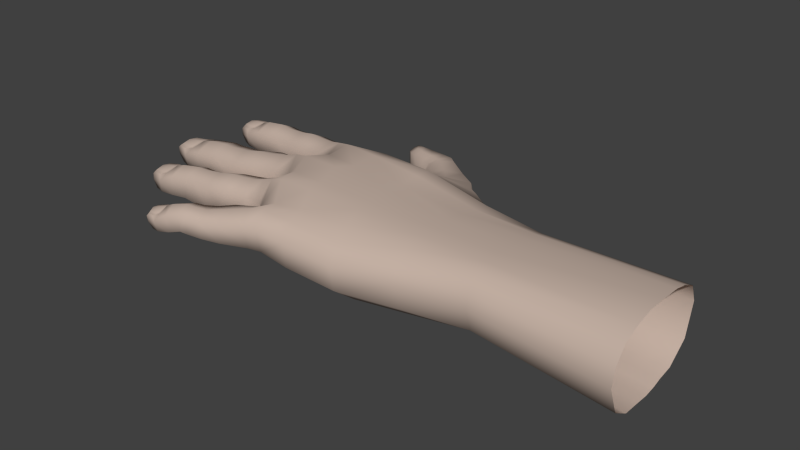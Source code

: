 # Source: hand.blend  (saved by Blender 2.71.0; exported with 4.5.12 LTS)
import bpy
from mathutils import Matrix  # noqa: F401  (used for matrix-valued properties, if any)

bpy.ops.wm.read_factory_settings(use_empty=True)
scene = bpy.context.scene
scene.name = 'Scene'

# ---- collections
col_collection_1 = bpy.data.collections.new('Collection 1'); scene.collection.children.link(col_collection_1)

# ---- materials (node trees are filled in below, after node groups)
mat_material_004 = bpy.data.materials.new('Material_004')
mat_material_004.alpha_threshold = 0.0
mat_material_004.use_transparent_shadow = False
mat_material_004.diffuse_color = (0.5698, 0.4506, 0.3822, 1.0)
mat_material_004.specular_color = (0.1551, 0.1451, 0.107)
mat_material_004.roughness = 0.5
mat_material_004.line_color = (0.0, 0.0, 0.0, 1.0)

# ---- material node trees

# ---- world
world_world = bpy.data.worlds.new('World'); scene.world = world_world
world_world.color = (0.05088, 0.05088, 0.05088)
world_world.use_sun_shadow = False
world_world.sun_shadow_jitter_overblur = 0.0
world_world.cycles.sampling_method = 'MANUAL'
world_world.cycles.sample_map_resolution = 256

# ---- meshes
me_hand = bpy.data.meshes.new('hand')
me_hand.from_pydata([(-0.219, 0.0331, 0.01799), (-0.1963, 0.0392, 0.01539), (-0.1979, 0.02186, 0.01637), (-0.1977, 0.03035, 0.001273), (-0.1969, 0.03076, 0.01976), (-0.2134, 0.04012, 0.014), (-0.2146, 0.02426, 0.01477), (-0.2055, 0.02306, 0.01515), (-0.193, 0.02113, 0.01642), (-0.1929, 0.02999, 0.0006187), (-0.2274, 0.04029, 0.01353), (-0.2357, 0.04063, 0.009602), (-0.2277, 0.03303, 0.01699), (-0.2315, 0.03299, 0.01584), (-0.2376, 0.02705, 0.0124), (-0.236, 0.03989, 0.01255), (-0.2441, 0.03436, 0.01061), (-0.2298, 0.002588, 0.0001997), (-0.222, 0.0106, 0.01309), (-0.2234, 0.002673, -0.0006543), (-0.1977, -0.006901, 0.01513), (-0.2479, 0.003412, -0.001552), (-0.2393, 0.003193, -0.00132), (-0.2479, -0.004239, 0.009525), (-0.247, 0.009336, 0.01054), (-0.2555, 0.003141, 0.007965), (-0.247, 0.008311, 0.01038), (-0.2542, 0.002676, 0.009977), (-0.2423, -0.02402, 0.003454), (-0.2129, -0.01531, 0.01181), (-0.2143, -0.0231, -0.001415), (-0.2116, -0.02202, 0.01528), (-0.2031, -0.02144, 0.01629), (-0.2356, -0.01713, 0.006501), (-0.2261, -0.03031, 0.01066), (-0.2357, -0.02411, -0.001774), (-0.2349, -0.03015, 0.009098), (-0.2356, -0.01766, 0.00937), (-0.2427, -0.02393, 0.006756), (-0.2355, -0.01843, 0.009269), (-0.2349, -0.0294, 0.009161), (-0.2302, -0.0238, 0.01143), (-0.2416, -0.02402, 0.008807), (-0.236, -0.02368, 0.01116), (-0.1914, -0.04694, 0.01263), (-0.185, -0.04549, 0.01269), (-0.1767, -0.04183, -0.0009093), (-0.2032, -0.04332, 0.009258), (-0.2097, -0.04517, 0.004636), (-0.2075, -0.05657, 0.003949), (-0.2082, -0.05041, -0.002636), (-0.2021, -0.04941, 0.01157), (-0.2052, -0.05042, 0.01027), (-0.2079, -0.05644, 0.006681), (-0.21, -0.04589, 0.007214), (-0.2146, -0.05219, 0.004684), (-0.2138, -0.05224, 0.006531), (-0.205, -0.05048, 0.009211), (-0.2077, -0.05566, 0.006846), (-0.2098, -0.04674, 0.007201), (-0.2096, -0.05137, 0.0088), (-0.1704, 0.0709, -0.0008763), (-0.1665, 0.07604, -0.006999), (-0.167, 0.07268, 0.00662), (-0.1454, 0.07418, 0.0007477), (-0.1497, 0.07512, 0.001087), (-0.1548, 0.06908, -0.008917), (-0.1238, 0.02014, -0.01564), (-0.1079, 0.04259, -0.004666), (-0.09592, 0.03281, -0.004602), (-0.09417, -0.03227, 0.003675), (-0.1233, 0.005487, -0.01388), (-0.09597, 0.007728, -0.01501), (-0.127, -0.01551, 0.01994), (-0.1298, 0.00444, 0.0213), (-0.1593, -0.03774, 0.01798), (-0.1571, -0.04422, 0.01134), (-0.1706, 0.004431, -0.002527), (-0.1655, -0.01678, -0.002308), (-0.1708, 0.03729, 0.01683), (-0.1709, 0.02709, 0.02264), (-0.1591, 0.07487, 0.001459), (-0.1485, 0.06323, -0.008802), (-0.1313, 0.03577, -0.01347), (-0.1413, 0.04337, 0.005384), (-0.1408, 0.0458, 0.004743), (-0.1188, 0.05491, -0.002289), (-0.1416, 0.05238, -0.00937), (-0.06352, -0.02524, 0.008933), (-0.06456, 0.01933, 0.01569), (-0.1433, -0.04289, 0.009946), (-0.1573, 0.005839, -0.006289), (-0.1813, 0.03753, 0.0154), (-0.1768, 0.02929, 0.001841), (-0.1766, 0.02768, 0.02169), (-0.1848, 0.01239, 0.0161), (-0.1851, 0.003124, -0.001638), (-0.1785, 0.002029, 0.024), (-0.1741, -0.008484, 0.01853), (-0.1809, -0.0275, 0.01348), (-0.1722, -0.01969, 0.02128), (-0.241, 0.03997, 0.008812), (-0.2425, 0.02809, 0.00838), (-0.2202, 0.02501, 0.01495), (-0.2407, 0.03405, 0.002977), (-0.2434, 0.03429, 0.007304), (-0.2213, 0.03207, 0.001944), (-0.2205, 0.03938, 0.004828), (-0.2148, 0.03154, 0.001317), (-0.2053, 0.0232, 0.004102), (-0.1917, 0.03025, 0.01958), (-0.2357, 0.04021, 0.004331), (-0.2284, 0.03988, 0.004482), (-0.237, 0.02706, 0.004038), (-0.2295, 0.02591, 0.004201), (-0.2373, 0.02638, 0.009316), (-0.2368, 0.03379, 0.001549), (-0.2294, 0.03309, 0.001331), (-0.2289, 0.02561, 0.01362), (-0.2332, 0.02726, 0.01377), (-0.2318, 0.03898, 0.01363), (-0.2316, 0.03313, 0.01468), (-0.2374, 0.02813, 0.01275), (-0.2429, 0.02859, 0.01135), (-0.2416, 0.03935, 0.01175), (-0.236, 0.03896, 0.01258), (-0.2432, 0.03414, 0.01269), (-0.2321, 0.03826, 0.01316), (-0.2377, 0.02921, 0.0138), (-0.2365, 0.03821, 0.01361), (-0.2419, 0.0342, 0.01396), (-0.2377, 0.0338, 0.01475), (-0.2549, 0.003296, 0.00453), (-0.2039, 0.003146, 0.0008087), (-0.2027, 0.002047, 0.01887), (-0.2274, 0.01032, 0.01346), (-0.2264, 0.002342, 0.01585), (-0.2034, 0.01144, 0.003985), (-0.2029, 0.01131, 0.01539), (-0.1981, 0.003141, 0.0002958), (-0.2125, 0.01138, 0.002505), (-0.2234, 0.01044, 0.002936), (-0.2117, 0.01121, 0.01365), (-0.2127, 0.003086, -0.001), (-0.2115, 0.001968, 0.01687), (-0.2211, 0.002096, 0.01585), (-0.1981, 0.01129, 0.002874), (-0.1982, -0.005342, 0.003411), (-0.1972, 0.002197, 0.01927), (-0.1843, -0.006738, 0.01678), (-0.2469, 0.009673, 0.002277), (-0.2387, 0.01025, 0.002924), (-0.2474, -0.00363, 0.0006267), (-0.2389, -0.004576, 0.001292), (-0.2468, 0.01008, 0.007688), (-0.2476, -0.004627, 0.006283), (-0.2373, 0.01038, 0.01201), (-0.2367, 0.002784, 0.01442), (-0.2417, 0.002831, 0.01318), (-0.2419, 0.002587, 0.012), (-0.2432, -0.003781, 0.01087), (-0.2425, 0.008947, 0.01166), (-0.2478, -0.003374, 0.009637), (-0.2541, -0.002752, 0.008522), (-0.2533, 0.008276, 0.0095), (-0.2428, 0.008043, 0.011), (-0.2436, 0.002331, 0.01252), (-0.2478, -0.002273, 0.01076), (-0.2471, 0.007143, 0.01132), (-0.2522, 0.002569, 0.01131), (-0.2479, 0.002423, 0.01209), (-0.1964, -0.01259, 0.01418), (-0.2179, -0.01574, 0.01225), (-0.2195, -0.02318, -0.0008243), (-0.2196, -0.0165, 0.002388), (-0.2173, -0.02933, 0.01217), (-0.2123, -0.0294, 0.01212), (-0.1959, -0.02932, 0.01396), (-0.1972, -0.02105, 0.0002067), (-0.1907, -0.02061, 0.01762), (-0.2048, -0.01459, 0.001107), (-0.2144, -0.01609, 0.001443), (-0.2135, -0.02988, 0.001482), (-0.2038, -0.0139, 0.01244), (-0.2049, -0.02226, -0.001469), (-0.1917, -0.01234, 0.002577), (-0.1913, -0.02785, 0.002277), (-0.1906, -0.02893, 0.01317), (-0.1817, -0.01846, -0.001657), (-0.1833, -0.0201, 0.0183), (-0.2355, -0.01787, 0.001259), (-0.2281, -0.01703, 0.001811), (-0.2347, -0.03018, 0.0006137), (-0.227, -0.0303, 0.001204), (-0.2347, -0.03069, 0.006014), (-0.2269, -0.01651, 0.01094), (-0.2258, -0.02327, 0.01398), (-0.23, -0.02372, 0.01268), (-0.2306, -0.02953, 0.01064), (-0.2314, -0.0181, 0.01071), (-0.2406, -0.02937, 0.007783), (-0.2411, -0.01893, 0.008189), (-0.2318, -0.02361, 0.01183), (-0.2317, -0.0187, 0.01009), (-0.2353, -0.02845, 0.01014), (-0.2358, -0.01894, 0.01022), (-0.2402, -0.02383, 0.01016), (-0.214, -0.0519, 0.001736), (-0.1955, -0.0478, -0.0002363), (-0.1764, -0.04285, 0.01458), (-0.197, -0.04224, 0.00247), (-0.1963, -0.04159, 0.01098), (-0.1938, -0.05384, 0.01097), (-0.1912, -0.04666, -0.0007052), (-0.1857, -0.03822, 0.002069), (-0.1927, -0.04089, 0.002026), (-0.1904, -0.05284, 0.0022), (-0.1858, -0.03833, 0.01155), (-0.1924, -0.04068, 0.01087), (-0.1903, -0.05326, 0.01062), (-0.1844, -0.0446, -0.001047), (-0.1836, -0.05196, 0.01011), (-0.1683, -0.03056, 0.01378), (-0.1655, -0.03711, -0.0008403), (-0.1658, -0.0396, 0.01713), (-0.2091, -0.04551, -3.824e-05), (-0.2035, -0.04379, 0.001106), (-0.2069, -0.05543, -0.0007443), (-0.2006, -0.05486, 0.0006178), (-0.2046, -0.05547, 0.008214), (-0.2068, -0.04557, 0.00854), (-0.2123, -0.05631, 0.005428), (-0.2141, -0.04789, 0.006034), (-0.2082, -0.05511, 0.007771), (-0.21, -0.04736, 0.008069), (-0.2129, -0.05205, 0.007758), (-0.1224, -0.03295, 0.01304), (-0.09535, -0.02961, 0.0103), (-0.09406, -0.01487, -0.01588), (-0.1283, 0.04442, 0.01261), (-0.1127, 0.0483, -0.003542), (-0.1565, 0.07572, 0.001272), (-0.167, 0.06739, -0.0009542), (-0.1718, 0.07756, 0.0001717), (-0.09617, -0.02216, 0.01532), (-0.09672, 0.03537, 0.008139), (-0.1498, 0.06656, 0.008049), (-0.1503, 0.06546, -0.008982), (-0.1542, 0.0605, 0.0008188), (-0.1632, 0.07825, -0.005838), (-0.1705, 0.07991, 0.001226), (-0.165, 0.07501, 0.007231), (-0.169, 0.07032, 0.004747), (-0.1722, 0.07403, -0.0006093), (-0.1694, 0.07303, -0.00557), (-0.1707, 0.07816, -0.005363), (-0.171, 0.07513, 0.005398), (-0.1284, -0.006366, 0.01935), (-0.09659, -0.004736, 0.01756), (-0.1494, 0.07451, -0.005936), (-0.1509, 0.07296, 0.007717), (-0.1573, 0.0648, 0.005848), (-0.1594, 0.06465, -0.006845), (-0.1537, 0.0616, -0.005969), (-0.1548, 0.06811, 0.007847), (-0.1273, 0.04129, 0.01417), (-0.1455, 0.04088, 0.003805), (-0.1454, 0.03401, -0.007002), (-0.1292, 0.03014, -0.01536), (-0.09578, 0.001223, -0.01466), (-0.1205, -0.0396, 0.005827), (-0.09362, -0.02328, -0.01292), (-0.1485, -0.03374, -0.00685), (-0.06424, -0.01583, -0.01256), (-0.1171, -0.02963, -0.01212), (-0.1629, -0.0461, 0.01223), (-0.09492, -0.005308, -0.01559), (-0.09649, -0.01342, 0.01764), (-0.09633, 0.00436, 0.01797), (-0.1289, 0.03328, 0.01958), (-0.09538, 0.03032, 0.01416), (-0.1675, -0.02844, 0.001722), (-0.09562, 0.02204, 0.01564), (0.0005618, 0.0199, 0.01621), (0.0005618, 0.02677, 0.01303), (0.0005618, 0.003799, 0.01796), (0.0005618, -0.01438, 0.01576), (0.0005618, -0.001445, -0.02099), (0.0005619, -0.01626, -0.02042), (0.0005618, -0.02944, -0.002913), (-0.1705, 0.01456, 0.02194), (-0.1702, 0.03112, 0.0001757), (-0.1618, -0.02643, -0.0006883), (-0.1611, -0.02916, 0.01705), (-0.1574, -0.04184, 0.0007037), (-0.1711, 0.03788, 0.007522), (-0.1692, 0.01718, -0.002551), (-0.1694, -0.00865, 0.02208), (-0.1673, -0.00601, -0.0001982), (-0.1597, -0.03542, -0.001977), (-0.167, -0.01919, 0.02288), (-0.1734, 0.002269, 0.02471), (-0.1648, 0.07506, 0.006444), (-0.1693, 0.07756, 0.005583), (-0.1595, 0.07621, -0.004136), (-0.1631, 0.07787, -0.004487), (-0.1636, 0.07805, 0.001966), (-0.1646, 0.07591, 0.006242), (-0.1631, 0.07842, -0.003447), (-0.1614, 0.07373, 0.006191), (-0.152, 0.06024, -0.005408), (-0.147, 0.06486, 0.008237), (-0.1418, 0.07148, 0.0003917), (-0.117, 0.04814, 0.009434), (-0.121, 0.05407, 0.008488), (-0.1355, 0.04376, 0.01157), (-0.1307, 0.04812, 0.01081), (-0.1334, 0.04236, -0.0113), (-0.145, 0.05154, 0.003049), (-0.1311, 0.06122, 0.007666), (-0.1336, 0.05931, -0.007888), (-0.1379, 0.05615, 0.009166), (-0.1308, 0.06308, -0.0008333), (-0.06426, 0.02758, 0.006278), (-0.06423, -0.01325, 0.01683), (-0.0638, -0.02076, 0.01461), (-0.06458, 0.02488, -0.006545), (-0.06465, -0.001768, -0.01341), (-0.06469, 0.008265, -0.01286), (-0.06431, 0.0248, 0.01366), (-0.1562, 0.03635, 0.0005667), (-0.1546, 0.03918, 0.011), (-0.1542, 0.02293, -0.006129), (-0.1553, 0.03571, 0.01927), (-0.1516, -0.01775, 0.02211), (-0.1453, -0.0359, 0.01625), (-0.1531, -0.01521, -0.007145), (-0.1544, -0.007835, 0.02112), (-0.1287, 0.02456, 0.02036), (-0.1231, -0.001111, -0.01304), (-0.1246, -0.02418, 0.01691), (-0.1286, 0.03814, 0.01538), (-0.1297, 0.0153, 0.01878), (-0.119, -0.01995, -0.01554), (-0.1778, 0.003157, -0.0003663), (-0.1827, -0.01103, 0.002563), (-0.1737, -0.007658, 0.004086), (-0.1805, -0.02591, 0.0004587), (-0.1855, 0.01156, 0.001361), (-0.1773, 0.01526, 0.002497), (-0.1756, 0.03782, 0.006735), (-0.1863, 0.002055, 0.02159), (-0.1756, 0.01495, 0.01721), (-0.183, 0.02875, 0.02032), (-0.1833, 0.01912, 0.01692), (-0.1783, -0.00993, 0.01706), (-0.1752, -0.01728, -0.0009913), (-0.2407, 0.02836, 0.00459), (-0.2395, 0.03959, 0.004871), (-0.1969, 0.03841, 0.003819), (-0.1983, 0.02236, 0.00495), (-0.2214, 0.02497, 0.004764), (-0.2188, 0.04029, 0.01447), (-0.2143, 0.03923, 0.003988), (-0.2152, 0.02433, 0.004265), (-0.2135, 0.03233, 0.01761), (-0.192, 0.03805, 0.004077), (-0.1936, 0.02193, 0.004643), (-0.1915, 0.03889, 0.01519), (-0.2041, 0.03897, 0.003298), (-0.204, 0.03986, 0.0143), (-0.2044, 0.03078, 0.0007158), (-0.205, 0.03153, 0.01828), (-0.2334, 0.02815, 0.01334), (-0.2423, 0.02957, 0.01255), (-0.2412, 0.03842, 0.01242), (-0.2346, 0.02916, 0.01412), (-0.2333, 0.03333, 0.01521), (-0.2335, 0.03761, 0.01396), (-0.2416, 0.03027, 0.01354), (-0.2406, 0.0379, 0.01336), (-0.2519, -0.0024, 0.00119), (-0.2513, 0.008666, 0.002634), (-0.2529, 0.008866, 0.006624), (-0.2536, -0.002957, 0.005291), (-0.2294, 0.01003, 0.003937), (-0.2042, -0.005702, 0.003586), (-0.2293, -0.005216, 0.002323), (-0.2035, -0.007384, 0.01473), (-0.2275, -0.005929, 0.01236), (-0.2521, 0.003346, -3.324e-05), (-0.2232, -0.005542, 0.001653), (-0.222, -0.006526, 0.01219), (-0.1976, 0.01162, 0.01632), (-0.2126, -0.005824, 0.001644), (-0.212, -0.007313, 0.0128), (-0.184, -0.005544, 0.003956), (-0.2378, -0.005299, 0.0108), (-0.2435, -0.003045, 0.01026), (-0.2534, -0.002103, 0.009495), (-0.2527, 0.007257, 0.01006), (-0.2447, -0.002106, 0.01109), (-0.2441, 0.006879, 0.01167), (-0.2521, -0.001396, 0.01055), (-0.2515, 0.006553, 0.01099), (-0.2388, -0.02942, 0.0009577), (-0.2394, -0.01901, 0.001523), (-0.2408, -0.01856, 0.005342), (-0.2403, -0.02976, 0.004786), (-0.1971, -0.01323, 0.002815), (-0.1968, -0.02885, 0.003371), (-0.2188, -0.02975, 0.001988), (-0.2398, -0.02406, -0.0007173), (-0.1956, -0.02091, 0.01752), (-0.2168, -0.02246, 0.01531), (-0.1916, -0.01197, 0.01457), (-0.1916, -0.02008, -0.0003342), (-0.2042, -0.02977, 0.001713), (-0.2034, -0.02959, 0.01277), (-0.1839, -0.01094, 0.01537), (-0.2279, -0.02382, -0.001548), (-0.231, -0.02895, 0.009974), (-0.2401, -0.02867, 0.008722), (-0.2405, -0.01972, 0.0088), (-0.2324, -0.02811, 0.01063), (-0.2329, -0.01921, 0.01073), (-0.2393, -0.02799, 0.009726), (-0.2397, -0.01999, 0.009769), (-0.2101, -0.05532, -0.0005253), (-0.2121, -0.04714, 5.474e-05), (-0.2136, -0.04726, 0.003445), (-0.2118, -0.05623, 0.002775), (-0.1941, -0.05368, 0.002687), (-0.178, -0.03558, 0.01354), (-0.1747, -0.04975, 0.01093), (-0.2115, -0.0512, -0.001926), (-0.1952, -0.04752, 0.013), (-0.1779, -0.03534, 0.003535), (-0.1751, -0.04864, 0.001289), (-0.1833, -0.05118, 0.001632), (-0.1631, -0.04377, 0.00117), (-0.2006, -0.05549, 0.008882), (-0.2021, -0.0491, -0.001753), (-0.2135, -0.04859, 0.006633), (-0.2117, -0.05559, 0.006347), (-0.2068, -0.04636, 0.008064), (-0.2047, -0.05485, 0.007729), (-0.206, -0.05446, 0.008326), (-0.2063, -0.0507, 0.009551), (-0.2077, -0.04712, 0.008623), (-0.2113, -0.05512, 0.007305), (-0.213, -0.04882, 0.007538), (-0.09579, 0.01368, 0.01662), (-0.1623, 0.07345, -0.008018), (-0.1629, 0.07059, 0.007231), (-0.1211, -0.03723, -0.006356), (-0.09383, -0.0291, -0.007976), (-0.09702, 0.02271, -0.01495), (-0.1445, 0.03687, -0.005093), (-0.1174, 0.04128, -0.01355), (-0.1568, 0.07674, -0.00529), (-0.1591, 0.07386, 0.007609), (-0.1651, 0.06803, 0.00512), (-0.1664, 0.06978, -0.006413), (-0.06383, -0.02302, -0.008503), (-0.146, 0.07212, 0.007785), (-0.1526, 0.06298, 0.00645), (-0.1456, 0.07269, -0.006592), (-0.1699, 0.07735, 0.00611), (-0.1688, 0.08031, -0.004604), (-0.1719, 0.07268, 0.004084), (-0.1718, 0.07535, -0.004714), (-0.1453, 0.05015, -0.005112), (-0.1596, 0.06259, -0.0005653), (-0.1112, 0.04443, 0.009726), (-0.138, 0.04144, 0.01186), (-0.1128, 0.03406, -0.01609), (-0.1211, -0.008721, -0.01494), (-0.1721, -0.01708, 0.0002047), (-0.157, 0.003514, 0.02372), (-0.06465, 0.003776, 0.01739), (-0.1754, 0.0373, 0.01636), (0.0005618, 0.01349, 0.01757), (0.0005618, 0.02994, 0.00499), (0.0005618, -0.005837, 0.01803), (0.0005618, -0.02235, 0.01236), (0.0005618, 0.004124, -0.02022), (0.0005618, -0.008143, -0.02068), (0.0005618, 0.00829, -0.01895), (0.0005618, 0.01596, -0.0177), (0.0005618, -0.02454, -0.01557), (0.0005618, -0.02781, 0.005188), (0.0005617, 0.02603, -0.009896), (-0.1517, -0.02506, -0.006326), (-0.1449, -0.0401, -0.003001), (-0.1682, 0.08002, -0.00322), (-0.1691, 0.08031, 0.001757), (-0.1598, 0.07575, 0.001728), (-0.1676, 0.08019, 0.002089), (-0.1683, 0.07797, 0.005637), (-0.1618, 0.07468, 0.005863), (-0.1603, 0.07687, -0.003184), (-0.1672, 0.08022, -0.002494), (-0.1525, 0.05957, 0.001634), (-0.1426, 0.06953, 0.007676), (-0.1507, 0.06161, 0.006843), (-0.1427, 0.06984, -0.00716), (-0.1365, 0.04675, 0.01035), (-0.1431, 0.04093, -0.005215), (-0.1233, 0.04854, -0.01031), (-0.1422, 0.05356, 0.008302), (-0.06462, 0.01252, 0.01637), (-0.06469, 0.00368, -0.01305), (-0.06457, -0.008269, -0.01319), (-0.06354, -0.02651, 0.002251), (-0.0646, -0.004942, 0.01711), (-0.06465, 0.01625, -0.0131), (-0.1562, 0.01516, 0.02047), (-0.1475, -0.02745, 0.01773), (-0.1559, -0.003482, -0.005503), (-0.1547, 0.02606, 0.02223), (-0.1768, -0.009804, 0.005211), (-0.1722, -0.02499, 0.001475), (-0.1838, 0.02031, 0.004509), (-0.1826, 0.02939, 0.0005777), (-0.1813, 0.03753, 0.005572), (-0.1731, -0.02691, 0.01362), (-0.1774, -0.01983, 0.01987)], [], [(105, 104, 357), (105, 101, 358), (362, 5, 363), (103, 361, 364), (108, 364, 361), (106, 107, 363), (0, 365, 5), (103, 6, 365), (1, 368, 366), (2, 360, 367), (3, 9, 367), (359, 366, 9), (4, 110, 368), (2, 8, 110), (370, 1, 359), (5, 370, 369), (6, 364, 109), (7, 109, 360), (108, 371, 109), (3, 360, 109), (108, 363, 369), (369, 359, 3), (365, 372, 370), (372, 4, 1), (365, 6, 7), (372, 7, 2), (368, 92, 525), (8, 367, 523), (9, 524, 523), (366, 525, 524), (110, 353, 92), (8, 354, 353), (10, 362, 107), (11, 10, 112), (11, 111, 358), (115, 102, 357), (115, 113, 114), (118, 114, 361), (117, 114, 113), (116, 113, 357), (106, 361, 114), (116, 104, 358), (111, 112, 117), (112, 107, 106), (12, 0, 362), (103, 0, 12), (13, 119, 118), (13, 121, 373), (12, 10, 120), (13, 120, 127), (123, 102, 115), (115, 118, 119), (119, 373, 122), (14, 122, 374), (120, 10, 11), (15, 11, 101), (15, 124, 375), (15, 125, 127), (16, 105, 102), (16, 123, 374), (16, 124, 101), (16, 126, 375), (121, 377, 376), (121, 127, 378), (122, 373, 376), (122, 128, 379), (125, 375, 380), (125, 129, 378), (126, 374, 379), (130, 380, 375), (131, 130, 379), (131, 128, 376), (131, 377, 378), (131, 129, 380), (132, 390, 381), (132, 383, 382), (135, 18, 141), (389, 387, 391), (19, 391, 387), (17, 385, 141), (136, 145, 18), (136, 389, 392), (138, 393, 146), (388, 386, 147), (133, 139, 147), (133, 137, 146), (134, 148, 393), (134, 388, 20), (142, 138, 137), (18, 142, 140), (392, 391, 394), (395, 394, 386), (143, 394, 391), (133, 386, 394), (141, 140, 143), (140, 137, 133), (145, 144, 142), (144, 134, 138), (145, 392, 395), (144, 395, 388), (95, 348, 146), (20, 147, 396), (96, 396, 147), (139, 146, 348), (351, 95, 393), (20, 149, 351), (156, 135, 385), (154, 156, 151), (154, 150, 382), (155, 384, 381), (155, 152, 153), (397, 153, 387), (22, 153, 152), (21, 152, 381), (17, 387, 153), (21, 390, 382), (150, 151, 22), (151, 385, 17), (157, 136, 135), (157, 397, 389), (158, 160, 397), (159, 398, 160), (158, 157, 156), (158, 161, 165), (163, 384, 155), (155, 397, 160), (23, 160, 398), (23, 162, 399), (161, 156, 154), (154, 383, 164), (24, 164, 400), (24, 26, 165), (25, 132, 384), (163, 399, 27), (25, 164, 383), (25, 27, 400), (159, 166, 401), (159, 165, 402), (162, 398, 401), (162, 167, 403), (26, 400, 404), (26, 168, 402), (27, 399, 403), (27, 169, 404), (170, 169, 403), (170, 167, 401), (170, 166, 402), (170, 168, 404), (28, 412, 405), (28, 407, 406), (172, 29, 181), (175, 411, 182), (30, 182, 411), (173, 174, 181), (414, 31, 29), (414, 175, 176), (171, 415, 185), (410, 186, 187), (178, 416, 186), (409, 185, 416), (413, 179, 415), (413, 177, 187), (183, 171, 409), (29, 183, 180), (176, 182, 417), (418, 417, 410), (184, 417, 182), (178, 410, 417), (181, 180, 184), (180, 409, 178), (31, 32, 183), (32, 413, 171), (31, 176, 418), (32, 418, 177), (415, 419, 345), (186, 347, 99), (416, 188, 347), (185, 345, 188), (179, 189, 419), (187, 99, 189), (195, 172, 174), (33, 195, 191), (33, 190, 406), (194, 408, 405), (194, 192, 193), (34, 193, 411), (420, 193, 192), (35, 192, 405), (173, 411, 193), (35, 412, 406), (190, 191, 420), (191, 174, 173), (196, 414, 172), (196, 34, 175), (197, 198, 34), (41, 421, 198), (197, 196, 195), (199, 203, 41), (200, 408, 194), (194, 34, 198), (36, 198, 421), (36, 40, 422), (199, 195, 33), (33, 407, 201), (37, 201, 423), (37, 39, 203), (38, 28, 408), (200, 422, 42), (38, 201, 407), (42, 423, 201), (41, 202, 424), (203, 425, 202), (40, 421, 424), (40, 204, 426), (39, 423, 427), (39, 205, 425), (42, 422, 426), (206, 427, 423), (43, 206, 426), (43, 204, 424), (43, 202, 425), (43, 205, 427), (207, 435, 428), (207, 430, 429), (211, 218, 215), (432, 216, 219), (208, 213, 216), (208, 210, 215), (44, 218, 211), (212, 219, 44), (217, 433, 437), (218, 217, 214), (216, 439, 221), (221, 439, 438), (213, 220, 439), (220, 46, 438), (215, 214, 220), (214, 437, 46), (45, 217, 218), (209, 433, 217), (44, 219, 221), (45, 221, 434), (222, 281, 437), (434, 438, 440), (46, 223, 440), (437, 281, 223), (224, 222, 433), (209, 434, 275), (47, 211, 210), (48, 47, 226), (48, 225, 429), (49, 431, 428), (49, 227, 228), (441, 228, 432), (442, 228, 227), (50, 227, 428), (208, 432, 228), (50, 435, 429), (225, 226, 442), (226, 210, 208), (51, 436, 211), (51, 441, 212), (52, 229, 441), (57, 446, 229), (51, 47, 230), (52, 230, 445), (231, 431, 49), (49, 441, 229), (229, 446, 58), (53, 58, 444), (230, 47, 48), (48, 430, 232), (54, 232, 443), (54, 59, 445), (55, 207, 431), (231, 444, 56), (55, 232, 430), (55, 56, 443), (57, 448, 447), (57, 445, 449), (58, 446, 447), (58, 233, 450), (59, 443, 451), (59, 234, 449), (56, 444, 450), (56, 235, 451), (60, 235, 450), (60, 233, 447), (60, 448, 449), (60, 234, 451), (236, 237, 244), (340, 518, 335), (237, 88, 325), (69, 245, 323), (326, 516, 457), (242, 462, 252), (61, 252, 470), (253, 471, 254), (61, 254, 463), (62, 453, 463), (254, 471, 255), (62, 255, 469), (249, 460, 453), (454, 461, 251), (63, 251, 468), (256, 470, 252), (63, 252, 462), (243, 250, 469), (243, 255, 471), (253, 470, 256), (243, 256, 468), (241, 461, 260), (65, 260, 465), (65, 259, 460), (64, 467, 259), (242, 463, 262), (473, 262, 263), (473, 261, 462), (248, 466, 261), (66, 453, 460), (247, 66, 259), (262, 463, 453), (263, 262, 66), (454, 462, 261), (264, 261, 466), (264, 260, 461), (246, 465, 260), (265, 239, 315), (341, 265, 475), (265, 474, 313), (341, 245, 474), (268, 83, 459), (67, 268, 476), (267, 458, 83), (67, 332, 267), (266, 84, 458), (330, 266, 267), (475, 315, 84), (331, 475, 266), (240, 313, 474), (68, 474, 245), (68, 476, 459), (69, 457, 476), (270, 90, 494), (270, 70, 237), (455, 456, 70), (70, 514, 88), (456, 464, 514), (343, 238, 271), (274, 271, 456), (272, 493, 343), (455, 494, 272), (238, 513, 273), (271, 273, 464), (71, 339, 519), (71, 91, 332), (71, 72, 269), (67, 457, 72), (72, 328, 512), (72, 457, 516), (336, 519, 339), (343, 493, 336), (477, 276, 238), (477, 339, 269), (276, 327, 513), (269, 512, 327), (257, 337, 334), (73, 334, 518), (73, 277, 258), (340, 244, 277), (277, 324, 515), (244, 325, 324), (74, 342, 517), (74, 479, 337), (278, 452, 342), (257, 258, 278), (480, 511, 452), (258, 515, 480), (280, 245, 341), (341, 331, 333), (280, 329, 323), (342, 452, 282), (338, 282, 280), (520, 517, 342), (279, 333, 520), (452, 511, 89), (282, 89, 329), (75, 335, 518), (293, 222, 224), (291, 93, 350), (295, 331, 330), (291, 330, 332), (296, 349, 93), (75, 224, 275), (76, 90, 335), (76, 275, 440), (294, 494, 90), (299, 223, 281), (299, 292, 493), (272, 494, 294), (294, 440, 223), (91, 519, 298), (298, 346, 344), (77, 344, 349), (296, 332, 91), (336, 493, 292), (478, 346, 298), (78, 298, 519), (300, 334, 337), (297, 98, 100), (300, 100, 222), (293, 518, 334), (479, 517, 290), (301, 290, 352), (301, 97, 98), (297, 337, 479), (79, 333, 331), (295, 350, 481), (80, 94, 352), (80, 290, 517), (80, 520, 333), (79, 481, 94), (303, 468, 251), (251, 461, 309), (495, 469, 250), (250, 468, 303), (304, 460, 249), (249, 469, 495), (81, 309, 461), (241, 460, 304), (306, 498, 499), (306, 307, 500), (306, 497, 501), (306, 308, 502), (302, 309, 500), (302, 307, 499), (496, 498, 502), (496, 303, 499), (305, 495, 502), (305, 308, 501), (497, 500, 309), (81, 304, 501), (311, 504, 465), (246, 466, 505), (82, 310, 263), (247, 467, 506), (503, 505, 466), (248, 263, 310), (312, 506, 467), (312, 64, 465), (239, 313, 314), (316, 314, 319), (316, 507, 315), (321, 510, 507), (458, 508, 317), (508, 472, 87), (83, 317, 509), (317, 87, 320), (84, 315, 507), (85, 507, 510), (84, 85, 508), (85, 318, 472), (240, 459, 509), (86, 509, 320), (86, 314, 313), (322, 319, 314), (321, 319, 504), (311, 505, 510), (87, 472, 310), (82, 506, 320), (318, 510, 505), (503, 310, 472), (322, 320, 506), (322, 312, 504), (283, 284, 329), (89, 511, 482), (284, 483, 323), (515, 484, 285), (285, 482, 511), (324, 286, 484), (325, 485, 286), (327, 512, 486), (327, 287, 487), (488, 486, 512), (328, 516, 489), (273, 288, 490), (273, 513, 487), (464, 490, 289), (514, 289, 491), (492, 489, 516), (326, 323, 483), (88, 491, 485), (350, 525, 92), (352, 354, 523), (93, 349, 523), (93, 524, 525), (481, 92, 353), (349, 348, 95), (149, 396, 346), (344, 346, 396), (344, 96, 348), (97, 352, 95), (97, 351, 149), (98, 346, 521), (419, 355, 521), (99, 347, 522), (526, 522, 281), (356, 522, 347), (345, 521, 356), (478, 356, 521), (189, 527, 355), (98, 355, 527), (99, 526, 527), (100, 527, 526), (94, 353, 354), (236, 335, 90), (78, 292, 281), (522, 356, 478), (102, 105, 357), (104, 105, 358), (107, 362, 363), (6, 103, 364), (106, 108, 361), (108, 106, 363), (362, 0, 5), (0, 103, 365), (359, 1, 366), (8, 2, 367), (360, 3, 367), (3, 359, 9), (1, 4, 368), (4, 2, 110), (369, 370, 359), (363, 5, 369), (7, 6, 109), (2, 7, 360), (364, 108, 109), (371, 3, 109), (371, 108, 369), (371, 369, 3), (5, 365, 370), (370, 372, 1), (372, 365, 7), (4, 372, 2), (366, 368, 525), (354, 8, 523), (367, 9, 523), (9, 366, 524), (368, 110, 92), (110, 8, 353), (112, 10, 107), (111, 11, 112), (101, 11, 358), (113, 115, 357), (118, 115, 114), (103, 118, 361), (116, 117, 113), (104, 116, 357), (117, 106, 114), (111, 116, 358), (116, 111, 117), (117, 112, 106), (10, 12, 362), (118, 103, 12), (12, 13, 118), (119, 13, 373), (13, 12, 120), (121, 13, 127), (14, 123, 115), (14, 115, 119), (14, 119, 122), (123, 14, 374), (15, 120, 11), (124, 15, 101), (125, 15, 375), (120, 15, 127), (123, 16, 102), (126, 16, 374), (105, 16, 101), (124, 16, 375), (373, 121, 376), (377, 121, 378), (128, 122, 376), (374, 122, 379), (129, 125, 380), (127, 125, 378), (130, 126, 379), (126, 130, 375), (128, 131, 379), (377, 131, 376), (129, 131, 378), (130, 131, 380), (384, 132, 381), (390, 132, 382), (385, 135, 141), (392, 389, 391), (17, 19, 387), (19, 17, 141), (135, 136, 18), (145, 136, 392), (137, 138, 146), (20, 388, 147), (386, 133, 147), (139, 133, 146), (138, 134, 393), (148, 134, 20), (140, 142, 137), (141, 18, 140), (395, 392, 394), (388, 395, 386), (19, 143, 391), (143, 133, 394), (19, 141, 143), (143, 140, 133), (18, 145, 142), (142, 144, 138), (144, 145, 395), (134, 144, 388), (393, 95, 146), (149, 20, 396), (139, 96, 147), (96, 139, 348), (148, 351, 393), (148, 20, 351), (151, 156, 385), (150, 154, 151), (383, 154, 382), (152, 155, 381), (397, 155, 153), (389, 397, 387), (21, 22, 152), (390, 21, 381), (22, 17, 153), (150, 21, 382), (21, 150, 22), (22, 151, 17), (156, 157, 135), (136, 157, 389), (157, 158, 397), (158, 159, 160), (161, 158, 156), (159, 158, 165), (23, 163, 155), (23, 155, 160), (162, 23, 398), (163, 23, 399), (24, 161, 154), (24, 154, 164), (26, 24, 400), (161, 24, 165), (163, 25, 384), (25, 163, 27), (132, 25, 383), (164, 25, 400), (398, 159, 401), (166, 159, 402), (167, 162, 401), (399, 162, 403), (168, 26, 404), (165, 26, 402), (169, 27, 403), (400, 27, 404), (167, 170, 403), (166, 170, 401), (168, 170, 402), (169, 170, 404), (408, 28, 405), (412, 28, 406), (174, 172, 181), (176, 175, 182), (173, 30, 411), (30, 173, 181), (172, 414, 29), (31, 414, 176), (409, 171, 185), (177, 410, 187), (410, 178, 186), (178, 409, 416), (171, 413, 415), (179, 413, 187), (180, 183, 409), (181, 29, 180), (418, 176, 417), (177, 418, 410), (30, 184, 182), (184, 178, 417), (30, 181, 184), (184, 180, 178), (29, 31, 183), (183, 32, 171), (32, 31, 418), (413, 32, 177), (185, 415, 345), (187, 186, 99), (186, 416, 347), (416, 185, 188), (415, 179, 419), (179, 187, 189), (191, 195, 174), (190, 33, 191), (407, 33, 406), (192, 194, 405), (34, 194, 193), (175, 34, 411), (35, 420, 192), (412, 35, 405), (420, 173, 193), (190, 35, 406), (35, 190, 420), (420, 191, 173), (195, 196, 172), (414, 196, 175), (196, 197, 34), (197, 41, 198), (199, 197, 195), (197, 199, 41), (36, 200, 194), (36, 194, 198), (40, 36, 421), (200, 36, 422), (37, 199, 33), (37, 33, 201), (39, 37, 423), (199, 37, 203), (200, 38, 408), (38, 200, 42), (28, 38, 407), (38, 42, 201), (421, 41, 424), (41, 203, 202), (204, 40, 424), (422, 40, 426), (205, 39, 427), (203, 39, 425), (206, 42, 426), (42, 206, 423), (204, 43, 426), (202, 43, 424), (205, 43, 425), (206, 43, 427), (431, 207, 428), (435, 207, 429), (210, 211, 215), (212, 432, 219), (432, 208, 216), (213, 208, 215), (436, 44, 211), (436, 212, 44), (214, 217, 437), (215, 218, 214), (219, 216, 221), (434, 221, 438), (216, 213, 439), (439, 220, 438), (213, 215, 220), (220, 214, 46), (44, 45, 218), (45, 209, 217), (45, 44, 221), (209, 45, 434), (433, 222, 437), (275, 434, 440), (438, 46, 440), (46, 437, 223), (209, 224, 433), (224, 209, 275), (226, 47, 210), (225, 48, 226), (430, 48, 429), (227, 49, 428), (441, 49, 228), (212, 441, 432), (50, 442, 227), (435, 50, 428), (442, 208, 228), (225, 50, 429), (50, 225, 442), (442, 226, 208), (47, 51, 211), (436, 51, 212), (51, 52, 441), (52, 57, 229), (52, 51, 230), (57, 52, 445), (53, 231, 49), (53, 49, 229), (53, 229, 58), (231, 53, 444), (54, 230, 48), (54, 48, 232), (59, 54, 443), (230, 54, 445), (231, 55, 431), (55, 231, 56), (207, 55, 430), (232, 55, 443), (446, 57, 447), (448, 57, 449), (233, 58, 447), (444, 58, 450), (234, 59, 451), (445, 59, 449), (235, 56, 450), (443, 56, 451), (233, 60, 450), (448, 60, 447), (234, 60, 449), (235, 60, 451), (340, 236, 244), (236, 340, 335), (244, 237, 325), (326, 69, 323), (69, 326, 457), (61, 242, 252), (253, 61, 470), (61, 253, 254), (242, 61, 463), (254, 62, 463), (62, 254, 255), (249, 62, 469), (62, 249, 453), (63, 454, 251), (256, 63, 468), (63, 256, 252), (454, 63, 462), (255, 243, 469), (253, 243, 471), (243, 253, 256), (250, 243, 468), (65, 241, 260), (64, 65, 465), (241, 65, 460), (65, 64, 259), (473, 242, 262), (248, 473, 263), (242, 473, 462), (473, 248, 261), (259, 66, 460), (467, 247, 259), (66, 262, 453), (247, 263, 66), (264, 454, 261), (246, 264, 466), (454, 264, 461), (264, 246, 260), (475, 265, 315), (331, 341, 475), (239, 265, 313), (265, 341, 474), (476, 268, 459), (457, 67, 476), (268, 267, 83), (268, 67, 267), (267, 266, 458), (332, 330, 267), (266, 475, 84), (330, 331, 266), (68, 240, 474), (69, 68, 245), (240, 68, 459), (68, 69, 476), (455, 270, 494), (236, 270, 237), (270, 455, 70), (237, 70, 88), (70, 456, 514), (274, 343, 271), (455, 274, 456), (274, 272, 343), (274, 455, 272), (271, 238, 273), (456, 271, 464), (91, 71, 519), (67, 71, 332), (339, 71, 269), (71, 67, 72), (269, 72, 512), (328, 72, 516), (477, 336, 339), (477, 343, 336), (343, 477, 238), (276, 477, 269), (238, 276, 513), (276, 269, 327), (73, 257, 334), (340, 73, 518), (257, 73, 258), (73, 340, 277), (258, 277, 515), (277, 244, 324), (479, 74, 517), (257, 74, 337), (74, 278, 342), (74, 257, 278), (278, 480, 452), (278, 258, 480), (279, 280, 341), (279, 341, 333), (245, 280, 323), (338, 342, 282), (279, 338, 280), (338, 520, 342), (338, 279, 520), (282, 452, 89), (280, 282, 329), (293, 75, 518), (75, 293, 224), (295, 291, 350), (291, 295, 330), (296, 291, 332), (291, 296, 93), (76, 75, 275), (75, 76, 335), (294, 76, 440), (76, 294, 90), (292, 299, 281), (272, 299, 493), (299, 272, 294), (299, 294, 223), (77, 91, 298), (77, 298, 344), (296, 77, 349), (77, 296, 91), (78, 336, 292), (78, 478, 298), (336, 78, 519), (297, 300, 337), (300, 297, 100), (293, 300, 222), (300, 293, 334), (301, 479, 290), (97, 301, 352), (297, 301, 98), (301, 297, 479), (295, 79, 331), (79, 295, 481), (290, 80, 352), (520, 80, 517), (79, 80, 333), (80, 79, 94), (302, 303, 251), (302, 251, 309), (496, 495, 250), (496, 250, 303), (305, 304, 249), (305, 249, 495), (241, 81, 461), (81, 241, 304), (307, 306, 499), (497, 306, 500), (308, 306, 501), (498, 306, 502), (307, 302, 500), (303, 302, 499), (495, 496, 502), (498, 496, 499), (308, 305, 502), (304, 305, 501), (81, 497, 309), (497, 81, 501), (246, 311, 465), (311, 246, 505), (247, 82, 263), (82, 247, 506), (248, 503, 466), (503, 248, 310), (64, 312, 467), (504, 312, 465), (316, 239, 314), (321, 316, 319), (239, 316, 315), (316, 321, 507), (83, 458, 317), (317, 508, 87), (459, 83, 509), (509, 317, 320), (85, 84, 507), (318, 85, 510), (458, 84, 508), (508, 85, 472), (86, 240, 509), (322, 86, 320), (240, 86, 313), (86, 322, 314), (311, 321, 504), (321, 311, 510), (82, 87, 310), (87, 82, 320), (503, 318, 505), (318, 503, 472), (312, 322, 506), (319, 322, 504), (89, 283, 329), (283, 89, 482), (329, 284, 323), (480, 515, 285), (480, 285, 511), (515, 324, 484), (324, 325, 286), (287, 327, 486), (513, 327, 487), (328, 488, 512), (488, 328, 489), (464, 273, 490), (288, 273, 487), (514, 464, 289), (88, 514, 491), (326, 492, 516), (492, 326, 483), (325, 88, 485), (481, 350, 92), (349, 352, 523), (524, 93, 523), (350, 93, 525), (94, 481, 353), (352, 349, 95), (98, 149, 346), (96, 344, 396), (349, 344, 348), (351, 97, 95), (98, 97, 149), (355, 98, 521), (345, 419, 521), (526, 99, 522), (222, 526, 281), (188, 356, 347), (188, 345, 356), (346, 478, 521), (419, 189, 355), (100, 98, 527), (189, 99, 527), (222, 100, 526), (352, 94, 354), (270, 236, 90), (478, 78, 281), (281, 522, 478)])
me_hand.polygons.foreach_set('use_smooth', [True] * 1036)
_uv = me_hand.uv_layers.new(name='Cube_017-mesh-map-0')
_uv.uv.foreach_set('vector', [0.3811, 0.786, 0.3662, 0.7859, 0.3683, 0.7611, 0.4447, 0.7829, 0.4435, 0.7611, 0.4635, 0.7632, 0.4432, 0.6807, 0.4441, 0.6608, 0.4659, 0.6626, 0.394, 0.6803, 0.3707, 0.6812, 0.3741, 0.662, 0.7459, 0.7357, 0.7725, 0.7343, 0.7739, 0.7492, 0.7471, 0.7507, 0.72, 0.7539, 0.7189, 0.7388, 0.4195, 0.6798, 0.419, 0.6606, 0.4441, 0.6608, 0.394, 0.6803, 0.3949, 0.6616, 0.419, 0.6606, 0.44, 0.6109, 0.4388, 0.5924, 0.4585, 0.5925, 0.3943, 0.6173, 0.3781, 0.6215, 0.3779, 0.613, 0.7437, 0.6841, 0.7447, 0.6691, 0.771, 0.67, 0.7161, 0.684, 0.7172, 0.6674, 0.7447, 0.6691, 0.416, 0.6124, 0.4137, 0.5945, 0.4388, 0.5924, 0.3943, 0.6173, 0.3918, 0.6037, 0.4137, 0.5945, 0.4432, 0.6326, 0.44, 0.6109, 0.4612, 0.6119, 0.4441, 0.6608, 0.4432, 0.6326, 0.4652, 0.6317, 0.3949, 0.6616, 0.3741, 0.662, 0.3773, 0.6375, 0.3951, 0.6369, 0.3773, 0.6375, 0.3781, 0.6215, 0.7459, 0.7357, 0.7441, 0.7068, 0.7706, 0.7064, 0.7437, 0.6841, 0.7705, 0.6852, 0.7706, 0.7064, 0.7459, 0.7357, 0.7189, 0.7388, 0.7168, 0.7085, 0.7168, 0.7085, 0.7161, 0.684, 0.7437, 0.6841, 0.419, 0.6606, 0.4177, 0.6349, 0.4432, 0.6326, 0.4177, 0.6349, 0.416, 0.6124, 0.44, 0.6109, 0.419, 0.6606, 0.3949, 0.6616, 0.3951, 0.6369, 0.4177, 0.6349, 0.3951, 0.6369, 0.3943, 0.6173, 0.4388, 0.5924, 0.4371, 0.5571, 0.4564, 0.5499, 0.3918, 0.6037, 0.3779, 0.613, 0.3734, 0.6025, 0.7447, 0.6691, 0.7462, 0.6393, 0.7716, 0.6379, 0.7172, 0.6674, 0.7185, 0.6419, 0.7462, 0.6393, 0.4137, 0.5945, 0.4064, 0.5664, 0.4371, 0.5571, 0.3918, 0.6037, 0.3811, 0.5823, 0.4064, 0.5664, 0.4421, 0.7122, 0.4432, 0.6807, 0.4648, 0.6849, 0.4431, 0.7429, 0.4421, 0.7122, 0.4654, 0.7193, 0.4431, 0.7429, 0.4646, 0.7474, 0.4635, 0.7632, 0.3885, 0.742, 0.3852, 0.7615, 0.3683, 0.7611, 0.3885, 0.742, 0.369, 0.743, 0.3694, 0.7136, 0.3929, 0.711, 0.3694, 0.7136, 0.3707, 0.6812, 0.7478, 0.7757, 0.7739, 0.7742, 0.7724, 0.7988, 0.7474, 0.8001, 0.7724, 0.7988, 0.7707, 0.8146, 0.7471, 0.7507, 0.7739, 0.7492, 0.7739, 0.7742, 0.7474, 0.8001, 0.7464, 0.8157, 0.7221, 0.8097, 0.7224, 0.797, 0.7218, 0.7763, 0.7478, 0.7757, 0.7218, 0.7763, 0.72, 0.7539, 0.7471, 0.7507, 0.4184, 0.7037, 0.4195, 0.6798, 0.4432, 0.6807, 0.394, 0.6803, 0.4195, 0.6798, 0.4184, 0.7037, 0.4188, 0.7134, 0.4039, 0.7217, 0.3929, 0.711, 0.4188, 0.7134, 0.4189, 0.7142, 0.4064, 0.7225, 0.4184, 0.7037, 0.4421, 0.7122, 0.4322, 0.7214, 0.4188, 0.7134, 0.4322, 0.7214, 0.4299, 0.7223, 0.3929, 0.7614, 0.3852, 0.7615, 0.3885, 0.742, 0.3885, 0.742, 0.3929, 0.711, 0.4039, 0.7217, 0.4039, 0.7217, 0.4064, 0.7225, 0.4008, 0.7421, 0.3976, 0.7414, 0.4008, 0.7421, 0.3968, 0.7619, 0.4322, 0.7214, 0.4421, 0.7122, 0.4431, 0.7429, 0.4345, 0.7406, 0.4431, 0.7429, 0.4435, 0.7611, 0.4345, 0.7406, 0.4353, 0.7595, 0.4317, 0.7596, 0.4345, 0.7406, 0.4315, 0.7411, 0.4299, 0.7223, 0.3884, 0.7856, 0.3811, 0.786, 0.3852, 0.7615, 0.3884, 0.7856, 0.3929, 0.7614, 0.3968, 0.7619, 0.4359, 0.7806, 0.4353, 0.7595, 0.4435, 0.7611, 0.4359, 0.7806, 0.4303, 0.7809, 0.4317, 0.7596, 0.2914, 0.842, 0.2909, 0.8561, 0.2619, 0.8592, 0.2914, 0.842, 0.3316, 0.8527, 0.3222, 0.8623, 0.2502, 0.8763, 0.2535, 0.8488, 0.2619, 0.8592, 0.2502, 0.8763, 0.2606, 0.8779, 0.2641, 0.8977, 0.3338, 0.8794, 0.3252, 0.9075, 0.3184, 0.8994, 0.3338, 0.8794, 0.3233, 0.8805, 0.3222, 0.8623, 0.2906, 0.9224, 0.257, 0.9058, 0.2641, 0.8977, 0.2901, 0.9076, 0.3184, 0.8994, 0.3252, 0.9075, 0.2904, 0.8818, 0.2901, 0.9076, 0.2641, 0.8977, 0.2904, 0.8818, 0.2606, 0.8779, 0.2619, 0.8592, 0.2904, 0.8818, 0.2909, 0.8561, 0.3222, 0.8623, 0.2904, 0.8818, 0.3233, 0.8805, 0.3184, 0.8994, 0.2534, 0.7848, 0.2392, 0.7814, 0.2432, 0.7664, 0.3312, 0.7905, 0.3321, 0.7742, 0.3496, 0.776, 0.3287, 0.7126, 0.3306, 0.6958, 0.3517, 0.7019, 0.2736, 0.7057, 0.2483, 0.7041, 0.248, 0.6875, 0.8258, 0.7266, 0.8523, 0.7221, 0.8548, 0.7384, 0.8282, 0.7424, 0.8012, 0.7482, 0.7995, 0.7327, 0.3022, 0.7091, 0.3034, 0.6905, 0.3306, 0.6958, 0.3022, 0.7091, 0.2736, 0.7057, 0.2743, 0.6881, 0.3393, 0.6457, 0.3423, 0.6297, 0.3682, 0.633, 0.2803, 0.6391, 0.2559, 0.6369, 0.2604, 0.622, 0.8164, 0.6723, 0.8131, 0.6574, 0.8383, 0.653, 0.8164, 0.6723, 0.7909, 0.6756, 0.7893, 0.6622, 0.3094, 0.642, 0.3117, 0.6238, 0.3423, 0.6297, 0.3094, 0.642, 0.2803, 0.6391, 0.2823, 0.6219, 0.3353, 0.6695, 0.3393, 0.6457, 0.365, 0.6488, 0.3306, 0.6958, 0.3353, 0.6695, 0.3587, 0.6743, 0.2743, 0.6881, 0.248, 0.6875, 0.249, 0.6587, 0.2758, 0.6613, 0.249, 0.6587, 0.2559, 0.6369, 0.8203, 0.6962, 0.847, 0.6917, 0.8523, 0.7221, 0.8164, 0.6723, 0.8426, 0.6695, 0.847, 0.6917, 0.7995, 0.7327, 0.7939, 0.7014, 0.8203, 0.6962, 0.7939, 0.7014, 0.7909, 0.6756, 0.8164, 0.6723, 0.3034, 0.6905, 0.306, 0.6649, 0.3353, 0.6695, 0.306, 0.6649, 0.3094, 0.642, 0.3393, 0.6457, 0.3034, 0.6905, 0.2743, 0.6881, 0.2758, 0.6613, 0.306, 0.6649, 0.2758, 0.6613, 0.2803, 0.6391, 0.3504, 0.5976, 0.3701, 0.6112, 0.3682, 0.633, 0.2823, 0.6219, 0.2604, 0.622, 0.2643, 0.6017, 0.8052, 0.6267, 0.8293, 0.6143, 0.8383, 0.653, 0.8131, 0.6574, 0.7893, 0.6622, 0.7821, 0.6352, 0.3155, 0.5883, 0.3504, 0.5976, 0.3423, 0.6297, 0.2823, 0.6219, 0.2819, 0.5889, 0.3155, 0.5883, 0.3288, 0.7383, 0.3287, 0.7126, 0.35, 0.7185, 0.3314, 0.7612, 0.3288, 0.7383, 0.3505, 0.7434, 0.3314, 0.7612, 0.3503, 0.7643, 0.3496, 0.776, 0.2611, 0.7562, 0.2576, 0.7694, 0.2432, 0.7664, 0.2611, 0.7562, 0.243, 0.7539, 0.244, 0.7307, 0.2682, 0.7326, 0.244, 0.7307, 0.2483, 0.7041, 0.8318, 0.7689, 0.8581, 0.7644, 0.8601, 0.7892, 0.8353, 0.7949, 0.8601, 0.7892, 0.8606, 0.805, 0.8282, 0.7424, 0.8548, 0.7384, 0.8581, 0.7644, 0.8353, 0.7949, 0.8375, 0.8117, 0.8137, 0.8087, 0.8098, 0.7948, 0.8047, 0.7724, 0.8318, 0.7689, 0.8047, 0.7724, 0.8012, 0.7482, 0.8282, 0.7424, 0.2993, 0.7323, 0.3022, 0.7091, 0.3287, 0.7126, 0.2993, 0.7323, 0.2682, 0.7326, 0.2736, 0.7057, 0.2981, 0.7415, 0.277, 0.746, 0.2682, 0.7326, 0.298, 0.7427, 0.2783, 0.7475, 0.277, 0.746, 0.2981, 0.7415, 0.2993, 0.7323, 0.3288, 0.7383, 0.2981, 0.7415, 0.318, 0.7479, 0.3164, 0.7489, 0.2651, 0.7702, 0.2576, 0.7694, 0.2611, 0.7562, 0.2611, 0.7562, 0.2682, 0.7326, 0.277, 0.746, 0.2698, 0.7571, 0.277, 0.746, 0.2783, 0.7475, 0.2698, 0.7571, 0.2715, 0.758, 0.2673, 0.7705, 0.318, 0.7479, 0.3288, 0.7383, 0.3314, 0.7612, 0.3314, 0.7612, 0.3321, 0.7742, 0.3228, 0.7722, 0.3221, 0.759, 0.3228, 0.7722, 0.3196, 0.7716, 0.3221, 0.759, 0.32, 0.7591, 0.3164, 0.7489, 0.2621, 0.786, 0.2534, 0.7848, 0.2576, 0.7694, 0.2651, 0.7702, 0.2673, 0.7705, 0.266, 0.7858, 0.3198, 0.7897, 0.3228, 0.7722, 0.3321, 0.7742, 0.3198, 0.7897, 0.3132, 0.7892, 0.3196, 0.7716, 0.2912, 0.842, 0.2908, 0.856, 0.2619, 0.8591, 0.2912, 0.842, 0.3316, 0.8529, 0.3223, 0.8624, 0.2503, 0.8762, 0.2535, 0.8489, 0.2619, 0.8591, 0.2503, 0.8762, 0.2606, 0.8778, 0.2641, 0.8976, 0.3338, 0.8796, 0.3251, 0.9076, 0.3184, 0.8994, 0.3338, 0.8796, 0.3234, 0.8806, 0.3223, 0.8624, 0.2906, 0.9222, 0.2571, 0.9056, 0.2641, 0.8976, 0.2906, 0.9222, 0.2901, 0.9074, 0.3184, 0.8994, 0.2904, 0.8816, 0.2901, 0.9074, 0.2641, 0.8976, 0.2904, 0.8816, 0.2606, 0.8778, 0.2619, 0.8591, 0.2904, 0.8816, 0.2908, 0.856, 0.3223, 0.8624, 0.2904, 0.8816, 0.3234, 0.8806, 0.3184, 0.8994, 0.1219, 0.7356, 0.1074, 0.7283, 0.1102, 0.711, 0.1957, 0.767, 0.1983, 0.7485, 0.2143, 0.7538, 0.2087, 0.6717, 0.214, 0.6555, 0.2329, 0.665, 0.1555, 0.65, 0.1291, 0.6385, 0.1383, 0.6181, 0.8951, 0.7132, 0.9231, 0.7086, 0.9258, 0.724, 0.8975, 0.7289, 0.8684, 0.7354, 0.867, 0.7191, 0.184, 0.6613, 0.1896, 0.6434, 0.214, 0.6555, 0.184, 0.6613, 0.1555, 0.65, 0.1624, 0.6307, 0.2308, 0.6179, 0.2384, 0.6051, 0.2545, 0.6184, 0.1678, 0.5747, 0.1762, 0.5634, 0.1931, 0.5721, 0.8835, 0.6608, 0.8777, 0.6427, 0.9039, 0.6363, 0.8574, 0.6677, 0.8524, 0.652, 0.8777, 0.6427, 0.2079, 0.6017, 0.2164, 0.5864, 0.2384, 0.6051, 0.2079, 0.6017, 0.1844, 0.5869, 0.1931, 0.5721, 0.2228, 0.6353, 0.2308, 0.6179, 0.2468, 0.6318, 0.214, 0.6555, 0.2228, 0.6353, 0.2402, 0.648, 0.1624, 0.6307, 0.1383, 0.6181, 0.1532, 0.5921, 0.1732, 0.6057, 0.1532, 0.5921, 0.1678, 0.5747, 0.8893, 0.6834, 0.9171, 0.6788, 0.9231, 0.7086, 0.8835, 0.6608, 0.9112, 0.6562, 0.9171, 0.6788, 0.867, 0.7191, 0.8624, 0.6888, 0.8893, 0.6834, 0.8624, 0.6888, 0.8574, 0.6677, 0.8835, 0.6608, 0.1896, 0.6434, 0.1985, 0.6207, 0.2228, 0.6353, 0.1985, 0.6207, 0.2079, 0.6017, 0.2308, 0.6179, 0.1896, 0.6434, 0.1624, 0.6307, 0.1732, 0.6057, 0.1985, 0.6207, 0.1732, 0.6057, 0.1844, 0.5869, 0.2384, 0.6051, 0.2497, 0.5873, 0.2611, 0.6061, 0.1762, 0.5634, 0.1815, 0.5533, 0.1997, 0.5521, 0.8777, 0.6427, 0.8667, 0.609, 0.8904, 0.5979, 0.8524, 0.652, 0.8417, 0.621, 0.8667, 0.609, 0.2164, 0.5864, 0.2265, 0.5642, 0.2497, 0.5873, 0.1931, 0.5721, 0.1997, 0.5521, 0.2265, 0.5642, 0.2039, 0.7051, 0.2087, 0.6717, 0.2283, 0.6807, 0.2009, 0.7337, 0.2039, 0.7051, 0.2244, 0.7142, 0.2009, 0.7337, 0.2186, 0.7402, 0.2143, 0.7538, 0.132, 0.707, 0.127, 0.7194, 0.1102, 0.711, 0.132, 0.707, 0.1123, 0.6968, 0.1185, 0.6704, 0.1434, 0.6826, 0.1185, 0.6704, 0.1291, 0.6385, 0.9017, 0.7559, 0.9293, 0.7493, 0.9322, 0.7737, 0.9061, 0.7827, 0.9322, 0.7737, 0.934, 0.7891, 0.8975, 0.7289, 0.9258, 0.724, 0.9293, 0.7493, 0.9061, 0.7827, 0.909, 0.8001, 0.8834, 0.7985, 0.8789, 0.7842, 0.873, 0.7608, 0.9017, 0.7559, 0.873, 0.7608, 0.8684, 0.7354, 0.8975, 0.7289, 0.1758, 0.6903, 0.184, 0.6613, 0.2087, 0.6717, 0.1758, 0.6903, 0.1434, 0.6826, 0.1555, 0.65, 0.1726, 0.7029, 0.1508, 0.7034, 0.1434, 0.6826, 0.1722, 0.705, 0.1527, 0.706, 0.1508, 0.7034, 0.1726, 0.7029, 0.1758, 0.6903, 0.2039, 0.7051, 0.1914, 0.7161, 0.1893, 0.717, 0.1722, 0.705, 0.1376, 0.7241, 0.127, 0.7194, 0.132, 0.707, 0.132, 0.707, 0.1434, 0.6826, 0.1508, 0.7034, 0.1431, 0.7124, 0.1508, 0.7034, 0.1527, 0.706, 0.1431, 0.7124, 0.1464, 0.7148, 0.1422, 0.7262, 0.1914, 0.7161, 0.2039, 0.7051, 0.2009, 0.7337, 0.2009, 0.7337, 0.1983, 0.7485, 0.1903, 0.7454, 0.1926, 0.7302, 0.1903, 0.7454, 0.1874, 0.7445, 0.1926, 0.7302, 0.1901, 0.7302, 0.1893, 0.717, 0.1322, 0.7402, 0.1219, 0.7356, 0.127, 0.7194, 0.1376, 0.7241, 0.1422, 0.7262, 0.1386, 0.7423, 0.1863, 0.7633, 0.1903, 0.7454, 0.1983, 0.7485, 0.1822, 0.7618, 0.1874, 0.7445, 0.1903, 0.7454, 0.2912, 0.8421, 0.2908, 0.856, 0.2618, 0.8591, 0.3314, 0.853, 0.3223, 0.8624, 0.2908, 0.856, 0.2502, 0.876, 0.2534, 0.8489, 0.2618, 0.8591, 0.2502, 0.876, 0.2605, 0.8777, 0.2641, 0.8877, 0.3335, 0.8798, 0.3248, 0.898, 0.3184, 0.8897, 0.3335, 0.8798, 0.3233, 0.8807, 0.3223, 0.8624, 0.2907, 0.9221, 0.257, 0.8955, 0.2641, 0.8877, 0.2904, 0.9076, 0.3184, 0.8897, 0.3248, 0.898, 0.2906, 0.8817, 0.2904, 0.9076, 0.2641, 0.8975, 0.2906, 0.8817, 0.2605, 0.8777, 0.2618, 0.8591, 0.2906, 0.8817, 0.2908, 0.856, 0.3223, 0.8624, 0.2906, 0.8817, 0.3233, 0.8807, 0.3184, 0.8995, 0.02744, 0.6229, 0.01745, 0.6156, 0.02325, 0.5995, 0.085, 0.672, 0.09097, 0.6535, 0.1072, 0.6637, 0.1176, 0.5809, 0.1265, 0.5676, 0.1436, 0.5805, 0.04789, 0.5451, 0.05833, 0.5277, 0.07912, 0.5385, 0.9558, 0.6651, 0.9509, 0.6487, 0.9814, 0.6401, 0.9558, 0.6651, 0.9259, 0.6751, 0.922, 0.6583, 0.1037, 0.5522, 0.1265, 0.5676, 0.1176, 0.5809, 0.06984, 0.5539, 0.07912, 0.5385, 0.1037, 0.5522, 0.1405, 0.5496, 0.1601, 0.5301, 0.1685, 0.5445, 0.1265, 0.5676, 0.1405, 0.5496, 0.1556, 0.5626, 0.05833, 0.5277, 0.07733, 0.498, 0.09497, 0.5142, 0.09497, 0.5142, 0.07733, 0.498, 0.1012, 0.4697, 0.9509, 0.6487, 0.9397, 0.6167, 0.9683, 0.6076, 0.9397, 0.6167, 0.9281, 0.5825, 0.9549, 0.5716, 0.922, 0.6583, 0.9126, 0.6262, 0.9397, 0.6167, 0.9126, 0.6262, 0.9017, 0.5932, 0.9281, 0.5825, 0.1183, 0.5327, 0.1405, 0.5496, 0.1265, 0.5676, 0.1429, 0.5073, 0.1601, 0.5301, 0.1405, 0.5496, 0.1037, 0.5522, 0.07912, 0.5385, 0.09497, 0.5142, 0.1183, 0.5327, 0.09497, 0.5142, 0.1192, 0.4853, 0.1872, 0.5237, 0.1789, 0.5421, 0.1685, 0.5445, 0.1192, 0.4853, 0.1012, 0.4697, 0.1295, 0.4362, 0.9281, 0.5825, 0.9093, 0.5399, 0.933, 0.5224, 0.9017, 0.5932, 0.8885, 0.5589, 0.9093, 0.5399, 0.1738, 0.4806, 0.1872, 0.5237, 0.1601, 0.5301, 0.1429, 0.5073, 0.1192, 0.4853, 0.1499, 0.4504, 0.1056, 0.608, 0.1176, 0.5809, 0.1349, 0.5952, 0.0964, 0.6368, 0.1056, 0.608, 0.1231, 0.6247, 0.0964, 0.6368, 0.1128, 0.6498, 0.1072, 0.6637, 0.04187, 0.598, 0.03551, 0.6088, 0.02325, 0.5995, 0.04187, 0.598, 0.02581, 0.5891, 0.03365, 0.5697, 0.05517, 0.5781, 0.03365, 0.5697, 0.04789, 0.5451, 0.9617, 0.6943, 0.9895, 0.6859, 0.992, 0.712, 0.9674, 0.722, 0.992, 0.712, 0.9935, 0.727, 0.9558, 0.6651, 0.9866, 0.6566, 0.9895, 0.6859, 0.9674, 0.722, 0.971, 0.7391, 0.9498, 0.7396, 0.9429, 0.7257, 0.9335, 0.702, 0.9617, 0.6943, 0.9335, 0.702, 0.9259, 0.6751, 0.9558, 0.6651, 0.08323, 0.5873, 0.09508, 0.5659, 0.1176, 0.5809, 0.08323, 0.5873, 0.05517, 0.5781, 0.06984, 0.5539, 0.07696, 0.5983, 0.05904, 0.5961, 0.05517, 0.5781, 0.07549, 0.6006, 0.05956, 0.5992, 0.05904, 0.5961, 0.08323, 0.5873, 0.1056, 0.608, 0.08867, 0.6143, 0.07696, 0.5983, 0.08867, 0.6143, 0.08544, 0.6154, 0.04288, 0.6148, 0.03551, 0.6088, 0.04187, 0.598, 0.04187, 0.598, 0.05517, 0.5781, 0.05904, 0.5961, 0.05904, 0.5961, 0.05956, 0.5992, 0.05174, 0.6067, 0.05041, 0.6041, 0.05174, 0.6067, 0.04486, 0.6168, 0.08867, 0.6143, 0.1056, 0.608, 0.0964, 0.6368, 0.0964, 0.6368, 0.09097, 0.6535, 0.08137, 0.6479, 0.08645, 0.6308, 0.08137, 0.6479, 0.07887, 0.6469, 0.08645, 0.6308, 0.08356, 0.6309, 0.08544, 0.6154, 0.03422, 0.6283, 0.02744, 0.6229, 0.03551, 0.6088, 0.04288, 0.6148, 0.04486, 0.6168, 0.0368, 0.6309, 0.07441, 0.6652, 0.08137, 0.6479, 0.09097, 0.6535, 0.07441, 0.6652, 0.0708, 0.6627, 0.07887, 0.6469, 0.2911, 0.842, 0.2908, 0.8562, 0.2615, 0.8589, 0.2911, 0.842, 0.3317, 0.8531, 0.3225, 0.8625, 0.2495, 0.8758, 0.2526, 0.8483, 0.2615, 0.8589, 0.2495, 0.8758, 0.2603, 0.8777, 0.2653, 0.8917, 0.3339, 0.8798, 0.3267, 0.9018, 0.3201, 0.8936, 0.3339, 0.8798, 0.3236, 0.8807, 0.3225, 0.8625, 0.2907, 0.9219, 0.2581, 0.8996, 0.2653, 0.8917, 0.2907, 0.9219, 0.2903, 0.9077, 0.3201, 0.8936, 0.2905, 0.8819, 0.2903, 0.9077, 0.2639, 0.8976, 0.2905, 0.8819, 0.2603, 0.8777, 0.2615, 0.8589, 0.2905, 0.8819, 0.2908, 0.8562, 0.3225, 0.8625, 0.2905, 0.8819, 0.3236, 0.8807, 0.3186, 0.8995, 0.2339, 0.3749, 0.2617, 0.289, 0.2883, 0.2895, 0.2607, 0.3841, 0.2356, 0.4483, 0.2116, 0.4262, 0.2617, 0.289, 0.2801, 0.197, 0.3038, 0.1992, 0.5764, 0.3246, 0.5086, 0.3157, 0.5062, 0.2086, 0.5704, 0.2162, 0.6369, 0.2218, 0.6544, 0.3465, 0.6286, 0.7004, 0.6445, 0.7089, 0.6425, 0.725, 0.6251, 0.7185, 0.6425, 0.725, 0.6419, 0.7417, 0.6222, 0.7355, 0.6094, 0.7344, 0.6092, 0.7117, 0.6251, 0.7185, 0.6092, 0.7117, 0.6116, 0.6911, 0.5926, 0.7045, 0.5935, 0.6816, 0.6116, 0.6911, 0.6092, 0.7117, 0.6094, 0.7344, 0.5928, 0.7245, 0.5926, 0.7045, 0.5928, 0.7245, 0.5769, 0.721, 0.574, 0.6966, 0.5696, 0.6679, 0.5935, 0.6816, 0.5049, 0.6727, 0.528, 0.6643, 0.5245, 0.6909, 0.5059, 0.6952, 0.5245, 0.6909, 0.5237, 0.7166, 0.5062, 0.7186, 0.4838, 0.7195, 0.4843, 0.6977, 0.5059, 0.6952, 0.4843, 0.6977, 0.4842, 0.677, 0.593, 0.745, 0.5797, 0.7453, 0.5769, 0.721, 0.593, 0.745, 0.5928, 0.7245, 0.6094, 0.7344, 0.4829, 0.7554, 0.4838, 0.7195, 0.5062, 0.7186, 0.5055, 0.7548, 0.5062, 0.7186, 0.5237, 0.7166, 0.5484, 0.6543, 0.528, 0.6643, 0.5252, 0.634, 0.5493, 0.6306, 0.5252, 0.634, 0.5236, 0.609, 0.5493, 0.6306, 0.5738, 0.6355, 0.5696, 0.6679, 0.5509, 0.6075, 0.578, 0.611, 0.5738, 0.6355, 0.6286, 0.7004, 0.6116, 0.6911, 0.617, 0.6584, 0.6358, 0.6709, 0.617, 0.6584, 0.6235, 0.6337, 0.6358, 0.6709, 0.6527, 0.6875, 0.6445, 0.7089, 0.6446, 0.6473, 0.6644, 0.6644, 0.6527, 0.6875, 0.5987, 0.6486, 0.5935, 0.6816, 0.5696, 0.6679, 0.6044, 0.6242, 0.5987, 0.6486, 0.5738, 0.6355, 0.617, 0.6584, 0.6116, 0.6911, 0.5935, 0.6816, 0.6235, 0.6337, 0.617, 0.6584, 0.5987, 0.6486, 0.5049, 0.6727, 0.4842, 0.677, 0.4823, 0.6475, 0.5022, 0.6425, 0.4823, 0.6475, 0.4774, 0.6206, 0.5022, 0.6425, 0.5252, 0.634, 0.528, 0.6643, 0.4983, 0.617, 0.5236, 0.609, 0.5252, 0.634, 0.4711, 0.456, 0.479, 0.4712, 0.4593, 0.4972, 0.4596, 0.4427, 0.4711, 0.456, 0.4534, 0.4913, 0.4711, 0.456, 0.5151, 0.4036, 0.5175, 0.4354, 0.4596, 0.4427, 0.5086, 0.3157, 0.5151, 0.4036, 0.6993, 0.4957, 0.6826, 0.5075, 0.6352, 0.4524, 0.7201, 0.4859, 0.6993, 0.4957, 0.6465, 0.4272, 0.7192, 0.5426, 0.6998, 0.5442, 0.6826, 0.5075, 0.7201, 0.4859, 0.7542, 0.5699, 0.7192, 0.5426, 0.7191, 0.5721, 0.7036, 0.5703, 0.6998, 0.5442, 0.7358, 0.5897, 0.7191, 0.5721, 0.7192, 0.5426, 0.7125, 0.5917, 0.7052, 0.5917, 0.7036, 0.5703, 0.7187, 0.6022, 0.7125, 0.5917, 0.7191, 0.5721, 0.5756, 0.4274, 0.5175, 0.4354, 0.5151, 0.4036, 0.578, 0.3958, 0.5151, 0.4036, 0.5086, 0.3157, 0.578, 0.3958, 0.6465, 0.4272, 0.6352, 0.4524, 0.5764, 0.3246, 0.6544, 0.3465, 0.6465, 0.4272, 0.1998, 0.3557, 0.1827, 0.3986, 0.1643, 0.3873, 0.1998, 0.3557, 0.2261, 0.2804, 0.2617, 0.289, 0.1813, 0.3504, 0.2014, 0.2729, 0.2261, 0.2804, 0.2261, 0.2804, 0.2481, 0.1937, 0.2801, 0.197, 0.2014, 0.2729, 0.216, 0.188, 0.2481, 0.1937, 0.8141, 0.4311, 0.7567, 0.3185, 0.7808, 0.3133, 0.8401, 0.4124, 0.7808, 0.3133, 0.8033, 0.3114, 0.8723, 0.4757, 0.8513, 0.5022, 0.8141, 0.4311, 0.8604, 0.3927, 0.8926, 0.452, 0.8723, 0.4757, 0.7567, 0.3185, 0.728, 0.2225, 0.7536, 0.2218, 0.7808, 0.3133, 0.7536, 0.2218, 0.7807, 0.2177, 0.7538, 0.481, 0.7716, 0.4732, 0.8044, 0.5488, 0.7538, 0.481, 0.7825, 0.5646, 0.7542, 0.5699, 0.7538, 0.481, 0.6934, 0.3413, 0.711, 0.3421, 0.7201, 0.4859, 0.6544, 0.3465, 0.6934, 0.3413, 0.6934, 0.3413, 0.6654, 0.2252, 0.6829, 0.2294, 0.6934, 0.3413, 0.6544, 0.3465, 0.6369, 0.2218, 0.8308, 0.5244, 0.8044, 0.5488, 0.7716, 0.4732, 0.8141, 0.4311, 0.8513, 0.5022, 0.8308, 0.5244, 0.7892, 0.4535, 0.7319, 0.3343, 0.7567, 0.3185, 0.7892, 0.4535, 0.7716, 0.4732, 0.711, 0.3421, 0.7319, 0.3343, 0.7051, 0.2277, 0.728, 0.2225, 0.711, 0.3421, 0.6829, 0.2294, 0.7051, 0.2277, 0.3156, 0.4048, 0.2953, 0.4799, 0.2638, 0.4664, 0.2869, 0.3954, 0.2638, 0.4664, 0.2356, 0.4483, 0.2869, 0.3954, 0.3154, 0.2928, 0.345, 0.2949, 0.2607, 0.3841, 0.2883, 0.2895, 0.3154, 0.2928, 0.3154, 0.2928, 0.3292, 0.202, 0.356, 0.2029, 0.2883, 0.2895, 0.3038, 0.1992, 0.3292, 0.202, 0.3481, 0.415, 0.3812, 0.4201, 0.3665, 0.4921, 0.3481, 0.415, 0.3309, 0.491, 0.2953, 0.4799, 0.3756, 0.2985, 0.411, 0.3006, 0.3812, 0.4201, 0.3156, 0.4048, 0.345, 0.2949, 0.3756, 0.2985, 0.3858, 0.2032, 0.4208, 0.2016, 0.411, 0.3006, 0.345, 0.2949, 0.356, 0.2029, 0.3858, 0.2032, 0.4779, 0.3044, 0.5086, 0.3157, 0.4596, 0.4427, 0.4596, 0.4427, 0.448, 0.4995, 0.4309, 0.4916, 0.4779, 0.3044, 0.4802, 0.2054, 0.5062, 0.2086, 0.3812, 0.4201, 0.411, 0.3006, 0.4403, 0.3016, 0.4096, 0.424, 0.4403, 0.3016, 0.4779, 0.3044, 0.3974, 0.4901, 0.3665, 0.4921, 0.3812, 0.4201, 0.4429, 0.4326, 0.4309, 0.4916, 0.3974, 0.4901, 0.411, 0.3006, 0.4208, 0.2016, 0.447, 0.1997, 0.4403, 0.3016, 0.447, 0.1997, 0.4802, 0.2054, 0.1933, 0.4609, 0.2116, 0.4262, 0.2356, 0.4483, 0.213, 0.4975, 0.1872, 0.5237, 0.1738, 0.4806, 0.7439, 0.6116, 0.7459, 0.6231, 0.7193, 0.6309, 0.7198, 0.6193, 0.7187, 0.6022, 0.7358, 0.5897, 0.7439, 0.6116, 0.7358, 0.5897, 0.7542, 0.5699, 0.7715, 0.6064, 0.7745, 0.6206, 0.7459, 0.6231, 0.1933, 0.4609, 0.1738, 0.4806, 0.1499, 0.4504, 0.166, 0.4279, 0.1827, 0.3986, 0.2116, 0.4262, 0.166, 0.4279, 0.1499, 0.4504, 0.1295, 0.4362, 0.1465, 0.413, 0.1643, 0.3873, 0.1827, 0.3986, 0.8916, 0.513, 0.9093, 0.5399, 0.8885, 0.5589, 0.8916, 0.513, 0.8718, 0.5396, 0.8513, 0.5022, 0.8723, 0.4757, 0.8926, 0.452, 0.9155, 0.4925, 0.9155, 0.4925, 0.933, 0.5224, 0.9093, 0.5399, 0.7825, 0.5646, 0.8044, 0.5488, 0.8185, 0.5774, 0.8185, 0.5774, 0.8258, 0.5929, 0.7997, 0.6099, 0.7952, 0.5948, 0.7997, 0.6099, 0.7745, 0.6206, 0.7715, 0.6064, 0.7542, 0.5699, 0.7825, 0.5646, 0.8308, 0.5244, 0.8513, 0.5022, 0.8718, 0.5396, 0.8555, 0.5777, 0.8258, 0.5929, 0.8185, 0.5774, 0.8492, 0.5604, 0.8185, 0.5774, 0.8044, 0.5488, 0.2476, 0.5164, 0.2638, 0.4664, 0.2953, 0.4799, 0.2843, 0.5298, 0.2751, 0.5623, 0.2404, 0.534, 0.2476, 0.5164, 0.2404, 0.534, 0.1872, 0.5237, 0.213, 0.4975, 0.2356, 0.4483, 0.2638, 0.4664, 0.3309, 0.491, 0.3665, 0.4921, 0.3626, 0.5393, 0.3227, 0.5411, 0.3626, 0.5393, 0.3647, 0.5704, 0.3227, 0.5411, 0.3201, 0.5596, 0.2751, 0.5623, 0.2843, 0.5298, 0.2953, 0.4799, 0.3309, 0.491, 0.4325, 0.522, 0.4309, 0.4916, 0.448, 0.4995, 0.4525, 0.5166, 0.4542, 0.5291, 0.4343, 0.5361, 0.3975, 0.5319, 0.4003, 0.5478, 0.3647, 0.5704, 0.3975, 0.5319, 0.3626, 0.5393, 0.3665, 0.4921, 0.3975, 0.5319, 0.3974, 0.4901, 0.4309, 0.4916, 0.4325, 0.522, 0.4343, 0.5361, 0.4003, 0.5478, 0.5284, 0.7171, 0.5237, 0.7166, 0.5245, 0.6909, 0.5245, 0.6909, 0.528, 0.6643, 0.5329, 0.6715, 0.5726, 0.7219, 0.5769, 0.721, 0.5797, 0.7453, 0.5267, 0.7536, 0.5237, 0.7166, 0.5284, 0.7171, 0.5644, 0.675, 0.5696, 0.6679, 0.574, 0.6966, 0.574, 0.6966, 0.5769, 0.721, 0.5726, 0.7219, 0.5481, 0.6617, 0.5329, 0.6715, 0.528, 0.6643, 0.5484, 0.6543, 0.5696, 0.6679, 0.5644, 0.675, 0.2904, 0.8816, 0.2902, 0.9075, 0.2641, 0.8976, 0.2904, 0.8816, 0.2606, 0.8777, 0.2618, 0.859, 0.2904, 0.8816, 0.2909, 0.8559, 0.3223, 0.862, 0.2904, 0.8816, 0.3234, 0.8802, 0.3185, 0.8992, 0.2502, 0.8763, 0.2533, 0.8488, 0.2618, 0.859, 0.2502, 0.8763, 0.2606, 0.8777, 0.2641, 0.8976, 0.2907, 0.9224, 0.2902, 0.9075, 0.3185, 0.8992, 0.2907, 0.9224, 0.2571, 0.9058, 0.2641, 0.8976, 0.3339, 0.8793, 0.3254, 0.9074, 0.3185, 0.8992, 0.3339, 0.8793, 0.3234, 0.8802, 0.3223, 0.862, 0.2909, 0.8559, 0.2618, 0.859, 0.2533, 0.8488, 0.2914, 0.842, 0.3316, 0.8526, 0.3223, 0.862, 0.4944, 0.5951, 0.5222, 0.5875, 0.5236, 0.609, 0.4983, 0.617, 0.4774, 0.6206, 0.4717, 0.5995, 0.6092, 0.6102, 0.6291, 0.6206, 0.6235, 0.6337, 0.6044, 0.6242, 0.578, 0.611, 0.5819, 0.5941, 0.651, 0.6331, 0.6707, 0.6465, 0.6644, 0.6644, 0.6446, 0.6473, 0.6235, 0.6337, 0.6291, 0.6206, 0.5524, 0.5883, 0.5819, 0.5941, 0.578, 0.611, 0.5524, 0.5883, 0.5509, 0.6075, 0.5236, 0.609, 0.479, 0.4712, 0.5175, 0.4354, 0.5192, 0.466, 0.4848, 0.4918, 0.5192, 0.466, 0.5219, 0.5252, 0.4848, 0.4918, 0.4627, 0.5113, 0.4593, 0.4972, 0.4911, 0.5396, 0.4685, 0.5495, 0.4627, 0.5113, 0.6998, 0.5442, 0.6784, 0.5538, 0.6613, 0.5263, 0.6784, 0.5538, 0.65, 0.58, 0.6315, 0.5634, 0.6826, 0.5075, 0.6613, 0.5263, 0.6182, 0.4857, 0.6613, 0.5263, 0.6315, 0.5634, 0.5991, 0.539, 0.7036, 0.5703, 0.7052, 0.5917, 0.6969, 0.5993, 0.6879, 0.5763, 0.6969, 0.5993, 0.6838, 0.6198, 0.7036, 0.5703, 0.6879, 0.5763, 0.6784, 0.5538, 0.6879, 0.5763, 0.6684, 0.5995, 0.65, 0.58, 0.5756, 0.4274, 0.6352, 0.4524, 0.6182, 0.4857, 0.5691, 0.4642, 0.6182, 0.4857, 0.5991, 0.539, 0.5691, 0.4642, 0.5192, 0.466, 0.5175, 0.4354, 0.5599, 0.5284, 0.5219, 0.5252, 0.5192, 0.466, 0.4911, 0.5396, 0.5219, 0.5252, 0.5222, 0.5875, 0.4944, 0.5951, 0.4717, 0.5995, 0.4685, 0.5495, 0.6315, 0.5634, 0.65, 0.58, 0.6291, 0.6206, 0.6092, 0.6102, 0.5819, 0.5941, 0.5991, 0.539, 0.6684, 0.5995, 0.6838, 0.6198, 0.6707, 0.6465, 0.651, 0.6331, 0.6291, 0.6206, 0.65, 0.58, 0.5599, 0.5284, 0.5991, 0.539, 0.5819, 0.5941, 0.5599, 0.5284, 0.5524, 0.5883, 0.5222, 0.5875, 0.4583, 0.004561, 0.4894, 0.01698, 0.4802, 0.2054, 0.447, 0.1997, 0.4208, 0.2016, 0.4322, 0.001587, 0.4894, 0.01698, 0.5125, 0.02146, 0.5062, 0.2086, 0.356, 0.2029, 0.3652, -0.0001052, 0.3977, 0.0001188, 0.3977, 0.0001188, 0.4322, 0.001587, 0.4208, 0.2016, 0.3292, 0.202, 0.336, 0.001346, 0.3652, -0.0001052, 0.3038, 0.1992, 0.3068, 0.004068, 0.336, 0.001346, 0.7051, 0.2277, 0.6829, 0.2294, 0.6866, 0.01122, 0.7051, 0.2277, 0.7126, 0.009806, 0.7409, 0.01089, 0.667, 0.01075, 0.6866, 0.01122, 0.6829, 0.2294, 0.6654, 0.2252, 0.6369, 0.2218, 0.6369, 0.00621, 0.7536, 0.2218, 0.7715, 0.01861, 0.8041, 0.02566, 0.7536, 0.2218, 0.728, 0.2225, 0.7409, 0.01089, 0.216, 0.188, 0.2, 0.02706, 0.2364, 0.01685, 0.2481, 0.1937, 0.2364, 0.01685, 0.2754, 0.00767, 0.5743, 0.01095, 0.6369, 0.00621, 0.6369, 0.2218, 0.5704, 0.2162, 0.5062, 0.2086, 0.5125, 0.02146, 0.2801, 0.197, 0.2754, 0.00767, 0.3068, 0.004068, 0.4542, 0.5291, 0.4564, 0.5499, 0.4371, 0.5571, 0.3647, 0.5704, 0.3811, 0.5823, 0.3734, 0.6025, 0.7459, 0.6231, 0.7745, 0.6206, 0.7716, 0.6379, 0.7459, 0.6231, 0.7462, 0.6393, 0.7185, 0.6419, 0.4343, 0.5361, 0.4371, 0.5571, 0.4064, 0.5664, 0.3695, 0.6004, 0.3701, 0.6112, 0.3504, 0.5976, 0.2819, 0.5889, 0.2643, 0.6017, 0.2654, 0.5941, 0.7997, 0.6099, 0.8258, 0.5929, 0.8293, 0.6143, 0.7997, 0.6099, 0.8052, 0.6267, 0.7821, 0.6352, 0.3201, 0.5596, 0.3647, 0.5704, 0.3504, 0.5976, 0.3201, 0.5596, 0.3155, 0.5883, 0.2819, 0.5889, 0.2751, 0.5623, 0.2654, 0.5941, 0.2635, 0.5995, 0.2497, 0.5873, 0.2601, 0.5738, 0.2635, 0.5995, 0.1997, 0.5521, 0.1815, 0.5533, 0.1816, 0.5484, 0.1993, 0.5407, 0.1816, 0.5484, 0.1789, 0.5421, 0.8609, 0.5928, 0.8855, 0.5769, 0.8904, 0.5979, 0.8417, 0.621, 0.8336, 0.605, 0.8609, 0.5928, 0.8555, 0.5777, 0.8609, 0.5928, 0.8336, 0.605, 0.2265, 0.5642, 0.2335, 0.5491, 0.2601, 0.5738, 0.2751, 0.5623, 0.2601, 0.5738, 0.2335, 0.5491, 0.1997, 0.5521, 0.1993, 0.5407, 0.2335, 0.5491, 0.2404, 0.534, 0.2335, 0.5491, 0.1993, 0.5407, 0.4003, 0.5478, 0.4064, 0.5664, 0.3811, 0.5823, 0.2339, 0.3749, 0.2116, 0.4262, 0.1827, 0.3986, 0.8492, 0.5604, 0.8718, 0.5396, 0.8885, 0.5589, 0.8855, 0.5769, 0.8609, 0.5928, 0.8555, 0.5777, 0.3852, 0.7615, 0.3811, 0.786, 0.3683, 0.7611, 0.4631, 0.7867, 0.4447, 0.7829, 0.4635, 0.7632, 0.4648, 0.6849, 0.4432, 0.6807, 0.4659, 0.6626, 0.3949, 0.6616, 0.394, 0.6803, 0.3741, 0.662, 0.7471, 0.7507, 0.7459, 0.7357, 0.7739, 0.7492, 0.7459, 0.7357, 0.7471, 0.7507, 0.7189, 0.7388, 0.4432, 0.6807, 0.4195, 0.6798, 0.4441, 0.6608, 0.4195, 0.6798, 0.394, 0.6803, 0.419, 0.6606, 0.4612, 0.6119, 0.44, 0.6109, 0.4585, 0.5925, 0.3918, 0.6037, 0.3943, 0.6173, 0.3779, 0.613, 0.7705, 0.6852, 0.7437, 0.6841, 0.771, 0.67, 0.7437, 0.6841, 0.7161, 0.684, 0.7447, 0.6691, 0.44, 0.6109, 0.416, 0.6124, 0.4388, 0.5924, 0.416, 0.6124, 0.3943, 0.6173, 0.4137, 0.5945, 0.4652, 0.6317, 0.4432, 0.6326, 0.4612, 0.6119, 0.4659, 0.6626, 0.4441, 0.6608, 0.4652, 0.6317, 0.3951, 0.6369, 0.3949, 0.6616, 0.3773, 0.6375, 0.3943, 0.6173, 0.3951, 0.6369, 0.3781, 0.6215, 0.7725, 0.7343, 0.7459, 0.7357, 0.7706, 0.7064, 0.7441, 0.7068, 0.7437, 0.6841, 0.7706, 0.7064, 0.7441, 0.7068, 0.7459, 0.7357, 0.7168, 0.7085, 0.7441, 0.7068, 0.7168, 0.7085, 0.7437, 0.6841, 0.4441, 0.6608, 0.419, 0.6606, 0.4432, 0.6326, 0.4432, 0.6326, 0.4177, 0.6349, 0.44, 0.6109, 0.4177, 0.6349, 0.419, 0.6606, 0.3951, 0.6369, 0.416, 0.6124, 0.4177, 0.6349, 0.3943, 0.6173, 0.4585, 0.5925, 0.4388, 0.5924, 0.4564, 0.5499, 0.3811, 0.5823, 0.3918, 0.6037, 0.3734, 0.6025, 0.771, 0.67, 0.7447, 0.6691, 0.7716, 0.6379, 0.7447, 0.6691, 0.7172, 0.6674, 0.7462, 0.6393, 0.4388, 0.5924, 0.4137, 0.5945, 0.4371, 0.5571, 0.4137, 0.5945, 0.3918, 0.6037, 0.4064, 0.5664, 0.4654, 0.7193, 0.4421, 0.7122, 0.4648, 0.6849, 0.4646, 0.7474, 0.4431, 0.7429, 0.4654, 0.7193, 0.4435, 0.7611, 0.4431, 0.7429, 0.4635, 0.7632, 0.369, 0.743, 0.3885, 0.742, 0.3683, 0.7611, 0.3929, 0.711, 0.3885, 0.742, 0.3694, 0.7136, 0.394, 0.6803, 0.3929, 0.711, 0.3707, 0.6812, 0.7474, 0.8001, 0.7478, 0.7757, 0.7724, 0.7988, 0.7464, 0.8157, 0.7474, 0.8001, 0.7707, 0.8146, 0.7478, 0.7757, 0.7471, 0.7507, 0.7739, 0.7742, 0.7224, 0.797, 0.7474, 0.8001, 0.7221, 0.8097, 0.7474, 0.8001, 0.7224, 0.797, 0.7478, 0.7757, 0.7478, 0.7757, 0.7218, 0.7763, 0.7471, 0.7507, 0.4421, 0.7122, 0.4184, 0.7037, 0.4432, 0.6807, 0.3929, 0.711, 0.394, 0.6803, 0.4184, 0.7037, 0.4184, 0.7037, 0.4188, 0.7134, 0.3929, 0.711, 0.4039, 0.7217, 0.4188, 0.7134, 0.4064, 0.7225, 0.4188, 0.7134, 0.4184, 0.7037, 0.4322, 0.7214, 0.4189, 0.7142, 0.4188, 0.7134, 0.4299, 0.7223, 0.3976, 0.7414, 0.3929, 0.7614, 0.3885, 0.742, 0.3976, 0.7414, 0.3885, 0.742, 0.4039, 0.7217, 0.3976, 0.7414, 0.4039, 0.7217, 0.4008, 0.7421, 0.3929, 0.7614, 0.3976, 0.7414, 0.3968, 0.7619, 0.4345, 0.7406, 0.4322, 0.7214, 0.4431, 0.7429, 0.4353, 0.7595, 0.4345, 0.7406, 0.4435, 0.7611, 0.4315, 0.7411, 0.4345, 0.7406, 0.4317, 0.7596, 0.4322, 0.7214, 0.4345, 0.7406, 0.4299, 0.7223, 0.3929, 0.7614, 0.3884, 0.7856, 0.3852, 0.7615, 0.3935, 0.7858, 0.3884, 0.7856, 0.3968, 0.7619, 0.4447, 0.7829, 0.4359, 0.7806, 0.4435, 0.7611, 0.4353, 0.7595, 0.4359, 0.7806, 0.4317, 0.7596, 0.2535, 0.8488, 0.2914, 0.842, 0.2619, 0.8592, 0.2909, 0.8561, 0.2914, 0.842, 0.3222, 0.8623, 0.2606, 0.8779, 0.2502, 0.8763, 0.2619, 0.8592, 0.257, 0.9058, 0.2502, 0.8763, 0.2641, 0.8977, 0.3233, 0.8805, 0.3338, 0.8794, 0.3184, 0.8994, 0.3316, 0.8527, 0.3338, 0.8794, 0.3222, 0.8623, 0.2901, 0.9076, 0.2906, 0.9224, 0.2641, 0.8977, 0.2906, 0.9224, 0.2901, 0.9076, 0.3252, 0.9075, 0.2606, 0.8779, 0.2904, 0.8818, 0.2641, 0.8977, 0.2909, 0.8561, 0.2904, 0.8818, 0.2619, 0.8592, 0.3233, 0.8805, 0.2904, 0.8818, 0.3222, 0.8623, 0.2901, 0.9076, 0.2904, 0.8818, 0.3184, 0.8994, 0.2576, 0.7694, 0.2534, 0.7848, 0.2432, 0.7664, 0.3468, 0.7909, 0.3312, 0.7905, 0.3496, 0.776, 0.35, 0.7185, 0.3287, 0.7126, 0.3517, 0.7019, 0.2743, 0.6881, 0.2736, 0.7057, 0.248, 0.6875, 0.8282, 0.7424, 0.8258, 0.7266, 0.8548, 0.7384, 0.8258, 0.7266, 0.8282, 0.7424, 0.7995, 0.7327, 0.3287, 0.7126, 0.3022, 0.7091, 0.3306, 0.6958, 0.3034, 0.6905, 0.3022, 0.7091, 0.2743, 0.6881, 0.365, 0.6488, 0.3393, 0.6457, 0.3682, 0.633, 0.2823, 0.6219, 0.2803, 0.6391, 0.2604, 0.622, 0.8426, 0.6695, 0.8164, 0.6723, 0.8383, 0.653, 0.8131, 0.6574, 0.8164, 0.6723, 0.7893, 0.6622, 0.3393, 0.6457, 0.3094, 0.642, 0.3423, 0.6297, 0.3117, 0.6238, 0.3094, 0.642, 0.2823, 0.6219, 0.3587, 0.6743, 0.3353, 0.6695, 0.365, 0.6488, 0.3517, 0.7019, 0.3306, 0.6958, 0.3587, 0.6743, 0.2758, 0.6613, 0.2743, 0.6881, 0.249, 0.6587, 0.2803, 0.6391, 0.2758, 0.6613, 0.2559, 0.6369, 0.8258, 0.7266, 0.8203, 0.6962, 0.8523, 0.7221, 0.8203, 0.6962, 0.8164, 0.6723, 0.847, 0.6917, 0.8258, 0.7266, 0.7995, 0.7327, 0.8203, 0.6962, 0.8203, 0.6962, 0.7939, 0.7014, 0.8164, 0.6723, 0.3306, 0.6958, 0.3034, 0.6905, 0.3353, 0.6695, 0.3353, 0.6695, 0.306, 0.6649, 0.3393, 0.6457, 0.306, 0.6649, 0.3034, 0.6905, 0.2758, 0.6613, 0.3094, 0.642, 0.306, 0.6649, 0.2803, 0.6391, 0.3423, 0.6297, 0.3504, 0.5976, 0.3682, 0.633, 0.2819, 0.5889, 0.2823, 0.6219, 0.2643, 0.6017, 0.8131, 0.6574, 0.8052, 0.6267, 0.8383, 0.653, 0.8052, 0.6267, 0.8131, 0.6574, 0.7821, 0.6352, 0.3117, 0.6238, 0.3155, 0.5883, 0.3423, 0.6297, 0.3117, 0.6238, 0.2823, 0.6219, 0.3155, 0.5883, 0.3505, 0.7434, 0.3288, 0.7383, 0.35, 0.7185, 0.3503, 0.7643, 0.3314, 0.7612, 0.3505, 0.7434, 0.3321, 0.7742, 0.3314, 0.7612, 0.3496, 0.776, 0.243, 0.7539, 0.2611, 0.7562, 0.2432, 0.7664, 0.2682, 0.7326, 0.2611, 0.7562, 0.244, 0.7307, 0.2736, 0.7057, 0.2682, 0.7326, 0.2483, 0.7041, 0.8353, 0.7949, 0.8318, 0.7689, 0.8601, 0.7892, 0.8375, 0.8117, 0.8353, 0.7949, 0.8606, 0.805, 0.8318, 0.7689, 0.8282, 0.7424, 0.8581, 0.7644, 0.8098, 0.7948, 0.8353, 0.7949, 0.8137, 0.8087, 0.8353, 0.7949, 0.8098, 0.7948, 0.8318, 0.7689, 0.8318, 0.7689, 0.8047, 0.7724, 0.8282, 0.7424, 0.3288, 0.7383, 0.2993, 0.7323, 0.3287, 0.7126, 0.3022, 0.7091, 0.2993, 0.7323, 0.2736, 0.7057, 0.2993, 0.7323, 0.2981, 0.7415, 0.2682, 0.7326, 0.2981, 0.7415, 0.298, 0.7427, 0.277, 0.746, 0.318, 0.7479, 0.2981, 0.7415, 0.3288, 0.7383, 0.298, 0.7427, 0.2981, 0.7415, 0.3164, 0.7489, 0.2698, 0.7571, 0.2651, 0.7702, 0.2611, 0.7562, 0.2698, 0.7571, 0.2611, 0.7562, 0.277, 0.746, 0.2715, 0.758, 0.2698, 0.7571, 0.2783, 0.7475, 0.2651, 0.7702, 0.2698, 0.7571, 0.2673, 0.7705, 0.3221, 0.759, 0.318, 0.7479, 0.3314, 0.7612, 0.3221, 0.759, 0.3314, 0.7612, 0.3228, 0.7722, 0.32, 0.7591, 0.3221, 0.759, 0.3196, 0.7716, 0.318, 0.7479, 0.3221, 0.759, 0.3164, 0.7489, 0.2651, 0.7702, 0.2621, 0.786, 0.2576, 0.7694, 0.2621, 0.786, 0.2651, 0.7702, 0.266, 0.7858, 0.3312, 0.7905, 0.3198, 0.7897, 0.3321, 0.7742, 0.3228, 0.7722, 0.3198, 0.7897, 0.3196, 0.7716, 0.2535, 0.8489, 0.2912, 0.842, 0.2619, 0.8591, 0.2908, 0.856, 0.2912, 0.842, 0.3223, 0.8624, 0.2606, 0.8778, 0.2503, 0.8762, 0.2619, 0.8591, 0.2571, 0.9056, 0.2503, 0.8762, 0.2641, 0.8976, 0.3234, 0.8806, 0.3338, 0.8796, 0.3184, 0.8994, 0.3316, 0.8529, 0.3338, 0.8796, 0.3223, 0.8624, 0.2901, 0.9074, 0.2906, 0.9222, 0.2641, 0.8976, 0.3251, 0.9076, 0.2906, 0.9222, 0.3184, 0.8994, 0.2606, 0.8778, 0.2904, 0.8816, 0.2641, 0.8976, 0.2908, 0.856, 0.2904, 0.8816, 0.2619, 0.8591, 0.3234, 0.8806, 0.2904, 0.8816, 0.3223, 0.8624, 0.2901, 0.9074, 0.2904, 0.8816, 0.3184, 0.8994, 0.127, 0.7194, 0.1219, 0.7356, 0.1102, 0.711, 0.2118, 0.7739, 0.1957, 0.767, 0.2143, 0.7538, 0.2283, 0.6807, 0.2087, 0.6717, 0.2329, 0.665, 0.1624, 0.6307, 0.1555, 0.65, 0.1383, 0.6181, 0.8975, 0.7289, 0.8951, 0.7132, 0.9258, 0.724, 0.8951, 0.7132, 0.8975, 0.7289, 0.867, 0.7191, 0.2087, 0.6717, 0.184, 0.6613, 0.214, 0.6555, 0.1896, 0.6434, 0.184, 0.6613, 0.1624, 0.6307, 0.2468, 0.6318, 0.2308, 0.6179, 0.2545, 0.6184, 0.1844, 0.5869, 0.1678, 0.5747, 0.1931, 0.5721, 0.9112, 0.6562, 0.8835, 0.6608, 0.9039, 0.6363, 0.8835, 0.6608, 0.8574, 0.6677, 0.8777, 0.6427, 0.2308, 0.6179, 0.2079, 0.6017, 0.2384, 0.6051, 0.2164, 0.5864, 0.2079, 0.6017, 0.1931, 0.5721, 0.2402, 0.648, 0.2228, 0.6353, 0.2468, 0.6318, 0.2329, 0.665, 0.214, 0.6555, 0.2402, 0.648, 0.1732, 0.6057, 0.1624, 0.6307, 0.1532, 0.5921, 0.1844, 0.5869, 0.1732, 0.6057, 0.1678, 0.5747, 0.8951, 0.7132, 0.8893, 0.6834, 0.9231, 0.7086, 0.8893, 0.6834, 0.8835, 0.6608, 0.9171, 0.6788, 0.8951, 0.7132, 0.867, 0.7191, 0.8893, 0.6834, 0.8893, 0.6834, 0.8624, 0.6888, 0.8835, 0.6608, 0.214, 0.6555, 0.1896, 0.6434, 0.2228, 0.6353, 0.2228, 0.6353, 0.1985, 0.6207, 0.2308, 0.6179, 0.1985, 0.6207, 0.1896, 0.6434, 0.1732, 0.6057, 0.2079, 0.6017, 0.1985, 0.6207, 0.1844, 0.5869, 0.2545, 0.6184, 0.2384, 0.6051, 0.2611, 0.6061, 0.1931, 0.5721, 0.1762, 0.5634, 0.1997, 0.5521, 0.9039, 0.6363, 0.8777, 0.6427, 0.8904, 0.5979, 0.8777, 0.6427, 0.8524, 0.652, 0.8667, 0.609, 0.2384, 0.6051, 0.2164, 0.5864, 0.2497, 0.5873, 0.2164, 0.5864, 0.1931, 0.5721, 0.2265, 0.5642, 0.2244, 0.7142, 0.2039, 0.7051, 0.2283, 0.6807, 0.2186, 0.7402, 0.2009, 0.7337, 0.2244, 0.7142, 0.1983, 0.7485, 0.2009, 0.7337, 0.2143, 0.7538, 0.1123, 0.6968, 0.132, 0.707, 0.1102, 0.711, 0.1434, 0.6826, 0.132, 0.707, 0.1185, 0.6704, 0.1555, 0.65, 0.1434, 0.6826, 0.1291, 0.6385, 0.9061, 0.7827, 0.9017, 0.7559, 0.9322, 0.7737, 0.909, 0.8001, 0.9061, 0.7827, 0.934, 0.7891, 0.9017, 0.7559, 0.8975, 0.7289, 0.9293, 0.7493, 0.8789, 0.7842, 0.9061, 0.7827, 0.8834, 0.7985, 0.9061, 0.7827, 0.8789, 0.7842, 0.9017, 0.7559, 0.9017, 0.7559, 0.873, 0.7608, 0.8975, 0.7289, 0.2039, 0.7051, 0.1758, 0.6903, 0.2087, 0.6717, 0.184, 0.6613, 0.1758, 0.6903, 0.1555, 0.65, 0.1758, 0.6903, 0.1726, 0.7029, 0.1434, 0.6826, 0.1726, 0.7029, 0.1722, 0.705, 0.1508, 0.7034, 0.1914, 0.7161, 0.1726, 0.7029, 0.2039, 0.7051, 0.1726, 0.7029, 0.1914, 0.7161, 0.1722, 0.705, 0.1431, 0.7124, 0.1376, 0.7241, 0.132, 0.707, 0.1431, 0.7124, 0.132, 0.707, 0.1508, 0.7034, 0.1464, 0.7148, 0.1431, 0.7124, 0.1527, 0.706, 0.1376, 0.7241, 0.1431, 0.7124, 0.1422, 0.7262, 0.1926, 0.7302, 0.1914, 0.7161, 0.2009, 0.7337, 0.1926, 0.7302, 0.2009, 0.7337, 0.1903, 0.7454, 0.1901, 0.7302, 0.1926, 0.7302, 0.1874, 0.7445, 0.1914, 0.7161, 0.1926, 0.7302, 0.1893, 0.717, 0.1376, 0.7241, 0.1322, 0.7402, 0.127, 0.7194, 0.1322, 0.7402, 0.1376, 0.7241, 0.1386, 0.7423, 0.1957, 0.767, 0.1863, 0.7633, 0.1983, 0.7485, 0.1863, 0.7633, 0.1822, 0.7618, 0.1903, 0.7454, 0.2534, 0.8489, 0.2912, 0.8421, 0.2618, 0.8591, 0.2912, 0.8421, 0.3314, 0.853, 0.2908, 0.856, 0.2605, 0.8777, 0.2502, 0.876, 0.2618, 0.8591, 0.257, 0.8955, 0.2502, 0.876, 0.2641, 0.8877, 0.3233, 0.8807, 0.3335, 0.8798, 0.3184, 0.8897, 0.3314, 0.853, 0.3335, 0.8798, 0.3223, 0.8624, 0.2904, 0.9076, 0.2907, 0.9221, 0.2641, 0.8877, 0.2907, 0.9221, 0.2904, 0.9076, 0.3248, 0.898, 0.2605, 0.8777, 0.2906, 0.8817, 0.2641, 0.8975, 0.2908, 0.856, 0.2906, 0.8817, 0.2618, 0.8591, 0.3233, 0.8807, 0.2906, 0.8817, 0.3223, 0.8624, 0.2904, 0.9076, 0.2906, 0.8817, 0.3184, 0.8995, 0.03551, 0.6088, 0.02744, 0.6229, 0.02325, 0.5995, 0.1011, 0.6816, 0.085, 0.672, 0.1072, 0.6637, 0.1349, 0.5952, 0.1176, 0.5809, 0.1436, 0.5805, 0.06984, 0.5539, 0.04789, 0.5451, 0.07912, 0.5385, 0.9866, 0.6566, 0.9558, 0.6651, 0.9814, 0.6401, 0.9509, 0.6487, 0.9558, 0.6651, 0.922, 0.6583, 0.09508, 0.5659, 0.1037, 0.5522, 0.1176, 0.5809, 0.09508, 0.5659, 0.06984, 0.5539, 0.1037, 0.5522, 0.1556, 0.5626, 0.1405, 0.5496, 0.1685, 0.5445, 0.1436, 0.5805, 0.1265, 0.5676, 0.1556, 0.5626, 0.07912, 0.5385, 0.05833, 0.5277, 0.09497, 0.5142, 0.1192, 0.4853, 0.09497, 0.5142, 0.1012, 0.4697, 0.9814, 0.6401, 0.9509, 0.6487, 0.9683, 0.6076, 0.9683, 0.6076, 0.9397, 0.6167, 0.9549, 0.5716, 0.9509, 0.6487, 0.922, 0.6583, 0.9397, 0.6167, 0.9397, 0.6167, 0.9126, 0.6262, 0.9281, 0.5825, 0.1037, 0.5522, 0.1183, 0.5327, 0.1265, 0.5676, 0.1183, 0.5327, 0.1429, 0.5073, 0.1405, 0.5496, 0.1183, 0.5327, 0.1037, 0.5522, 0.09497, 0.5142, 0.1429, 0.5073, 0.1183, 0.5327, 0.1192, 0.4853, 0.1601, 0.5301, 0.1872, 0.5237, 0.1685, 0.5445, 0.1499, 0.4504, 0.1192, 0.4853, 0.1295, 0.4362, 0.9549, 0.5716, 0.9281, 0.5825, 0.933, 0.5224, 0.9281, 0.5825, 0.9017, 0.5932, 0.9093, 0.5399, 0.1429, 0.5073, 0.1738, 0.4806, 0.1601, 0.5301, 0.1738, 0.4806, 0.1429, 0.5073, 0.1499, 0.4504, 0.1231, 0.6247, 0.1056, 0.608, 0.1349, 0.5952, 0.1128, 0.6498, 0.0964, 0.6368, 0.1231, 0.6247, 0.09097, 0.6535, 0.0964, 0.6368, 0.1072, 0.6637, 0.02581, 0.5891, 0.04187, 0.598, 0.02325, 0.5995, 0.05517, 0.5781, 0.04187, 0.598, 0.03365, 0.5697, 0.06984, 0.5539, 0.05517, 0.5781, 0.04789, 0.5451, 0.9674, 0.722, 0.9617, 0.6943, 0.992, 0.712, 0.971, 0.7391, 0.9674, 0.722, 0.9935, 0.727, 0.9617, 0.6943, 0.9558, 0.6651, 0.9895, 0.6859, 0.9429, 0.7257, 0.9674, 0.722, 0.9498, 0.7396, 0.9674, 0.722, 0.9429, 0.7257, 0.9617, 0.6943, 0.9617, 0.6943, 0.9335, 0.702, 0.9558, 0.6651, 0.1056, 0.608, 0.08323, 0.5873, 0.1176, 0.5809, 0.09508, 0.5659, 0.08323, 0.5873, 0.06984, 0.5539, 0.08323, 0.5873, 0.07696, 0.5983, 0.05517, 0.5781, 0.07696, 0.5983, 0.07549, 0.6006, 0.05904, 0.5961, 0.07696, 0.5983, 0.08323, 0.5873, 0.08867, 0.6143, 0.07549, 0.6006, 0.07696, 0.5983, 0.08544, 0.6154, 0.05041, 0.6041, 0.04288, 0.6148, 0.04187, 0.598, 0.05041, 0.6041, 0.04187, 0.598, 0.05904, 0.5961, 0.05041, 0.6041, 0.05904, 0.5961, 0.05174, 0.6067, 0.04288, 0.6148, 0.05041, 0.6041, 0.04486, 0.6168, 0.08645, 0.6308, 0.08867, 0.6143, 0.0964, 0.6368, 0.08645, 0.6308, 0.0964, 0.6368, 0.08137, 0.6479, 0.08356, 0.6309, 0.08645, 0.6308, 0.07887, 0.6469, 0.08867, 0.6143, 0.08645, 0.6308, 0.08544, 0.6154, 0.04288, 0.6148, 0.03422, 0.6283, 0.03551, 0.6088, 0.03422, 0.6283, 0.04288, 0.6148, 0.0368, 0.6309, 0.085, 0.672, 0.07441, 0.6652, 0.09097, 0.6535, 0.08137, 0.6479, 0.07441, 0.6652, 0.07887, 0.6469, 0.2526, 0.8483, 0.2911, 0.842, 0.2615, 0.8589, 0.2908, 0.8562, 0.2911, 0.842, 0.3225, 0.8625, 0.2603, 0.8777, 0.2495, 0.8758, 0.2615, 0.8589, 0.2581, 0.8996, 0.2495, 0.8758, 0.2653, 0.8917, 0.3236, 0.8807, 0.3339, 0.8798, 0.3201, 0.8936, 0.3317, 0.8531, 0.3339, 0.8798, 0.3225, 0.8625, 0.2903, 0.9077, 0.2907, 0.9219, 0.2653, 0.8917, 0.3267, 0.9018, 0.2907, 0.9219, 0.3201, 0.8936, 0.2603, 0.8777, 0.2905, 0.8819, 0.2639, 0.8976, 0.2908, 0.8562, 0.2905, 0.8819, 0.2615, 0.8589, 0.3236, 0.8807, 0.2905, 0.8819, 0.3225, 0.8625, 0.2903, 0.9077, 0.2905, 0.8819, 0.3186, 0.8995, 0.2607, 0.3841, 0.2339, 0.3749, 0.2883, 0.2895, 0.2339, 0.3749, 0.2607, 0.3841, 0.2116, 0.4262, 0.2883, 0.2895, 0.2617, 0.289, 0.3038, 0.1992, 0.5704, 0.2162, 0.5764, 0.3246, 0.5062, 0.2086, 0.5764, 0.3246, 0.5704, 0.2162, 0.6544, 0.3465, 0.6251, 0.7185, 0.6286, 0.7004, 0.6425, 0.725, 0.6222, 0.7355, 0.6251, 0.7185, 0.6419, 0.7417, 0.6251, 0.7185, 0.6222, 0.7355, 0.6092, 0.7117, 0.6286, 0.7004, 0.6251, 0.7185, 0.6116, 0.6911, 0.6092, 0.7117, 0.5926, 0.7045, 0.6116, 0.6911, 0.5926, 0.7045, 0.6092, 0.7117, 0.5928, 0.7245, 0.574, 0.6966, 0.5926, 0.7045, 0.5769, 0.721, 0.5926, 0.7045, 0.574, 0.6966, 0.5935, 0.6816, 0.5059, 0.6952, 0.5049, 0.6727, 0.5245, 0.6909, 0.5062, 0.7186, 0.5059, 0.6952, 0.5237, 0.7166, 0.5059, 0.6952, 0.5062, 0.7186, 0.4843, 0.6977, 0.5049, 0.6727, 0.5059, 0.6952, 0.4842, 0.677, 0.5928, 0.7245, 0.593, 0.745, 0.5769, 0.721, 0.6068, 0.7472, 0.593, 0.745, 0.6094, 0.7344, 0.5055, 0.7548, 0.4829, 0.7554, 0.5062, 0.7186, 0.5267, 0.7536, 0.5055, 0.7548, 0.5237, 0.7166, 0.5493, 0.6306, 0.5484, 0.6543, 0.5252, 0.634, 0.5509, 0.6075, 0.5493, 0.6306, 0.5236, 0.609, 0.5484, 0.6543, 0.5493, 0.6306, 0.5696, 0.6679, 0.5493, 0.6306, 0.5509, 0.6075, 0.5738, 0.6355, 0.6358, 0.6709, 0.6286, 0.7004, 0.617, 0.6584, 0.6446, 0.6473, 0.6358, 0.6709, 0.6235, 0.6337, 0.6286, 0.7004, 0.6358, 0.6709, 0.6445, 0.7089, 0.6358, 0.6709, 0.6446, 0.6473, 0.6527, 0.6875, 0.5738, 0.6355, 0.5987, 0.6486, 0.5696, 0.6679, 0.578, 0.611, 0.6044, 0.6242, 0.5738, 0.6355, 0.5987, 0.6486, 0.617, 0.6584, 0.5935, 0.6816, 0.6044, 0.6242, 0.6235, 0.6337, 0.5987, 0.6486, 0.5022, 0.6425, 0.5049, 0.6727, 0.4823, 0.6475, 0.4983, 0.617, 0.5022, 0.6425, 0.4774, 0.6206, 0.5049, 0.6727, 0.5022, 0.6425, 0.528, 0.6643, 0.5022, 0.6425, 0.4983, 0.617, 0.5252, 0.634, 0.4534, 0.4913, 0.4711, 0.456, 0.4593, 0.4972, 0.448, 0.4995, 0.4596, 0.4427, 0.4534, 0.4913, 0.479, 0.4712, 0.4711, 0.456, 0.5175, 0.4354, 0.4711, 0.456, 0.4596, 0.4427, 0.5151, 0.4036, 0.6465, 0.4272, 0.6993, 0.4957, 0.6352, 0.4524, 0.6544, 0.3465, 0.7201, 0.4859, 0.6465, 0.4272, 0.6993, 0.4957, 0.7192, 0.5426, 0.6826, 0.5075, 0.6993, 0.4957, 0.7201, 0.4859, 0.7192, 0.5426, 0.7192, 0.5426, 0.7191, 0.5721, 0.6998, 0.5442, 0.7542, 0.5699, 0.7358, 0.5897, 0.7192, 0.5426, 0.7191, 0.5721, 0.7125, 0.5917, 0.7036, 0.5703, 0.7358, 0.5897, 0.7187, 0.6022, 0.7191, 0.5721, 0.578, 0.3958, 0.5756, 0.4274, 0.5151, 0.4036, 0.5764, 0.3246, 0.578, 0.3958, 0.5086, 0.3157, 0.5756, 0.4274, 0.578, 0.3958, 0.6352, 0.4524, 0.578, 0.3958, 0.5764, 0.3246, 0.6465, 0.4272, 0.1813, 0.3504, 0.1998, 0.3557, 0.1643, 0.3873, 0.2339, 0.3749, 0.1998, 0.3557, 0.2617, 0.289, 0.1998, 0.3557, 0.1813, 0.3504, 0.2261, 0.2804, 0.2617, 0.289, 0.2261, 0.2804, 0.2801, 0.197, 0.2261, 0.2804, 0.2014, 0.2729, 0.2481, 0.1937, 0.8401, 0.4124, 0.8141, 0.4311, 0.7808, 0.3133, 0.8604, 0.3927, 0.8401, 0.4124, 0.8033, 0.3114, 0.8401, 0.4124, 0.8723, 0.4757, 0.8141, 0.4311, 0.8401, 0.4124, 0.8604, 0.3927, 0.8723, 0.4757, 0.7808, 0.3133, 0.7567, 0.3185, 0.7536, 0.2218, 0.8033, 0.3114, 0.7808, 0.3133, 0.7807, 0.2177, 0.7825, 0.5646, 0.7538, 0.481, 0.8044, 0.5488, 0.7201, 0.4859, 0.7538, 0.481, 0.7542, 0.5699, 0.7716, 0.4732, 0.7538, 0.481, 0.711, 0.3421, 0.7538, 0.481, 0.7201, 0.4859, 0.6934, 0.3413, 0.711, 0.3421, 0.6934, 0.3413, 0.6829, 0.2294, 0.6654, 0.2252, 0.6934, 0.3413, 0.6369, 0.2218, 0.7892, 0.4535, 0.8308, 0.5244, 0.7716, 0.4732, 0.7892, 0.4535, 0.8141, 0.4311, 0.8308, 0.5244, 0.8141, 0.4311, 0.7892, 0.4535, 0.7567, 0.3185, 0.7319, 0.3343, 0.7892, 0.4535, 0.711, 0.3421, 0.7567, 0.3185, 0.7319, 0.3343, 0.728, 0.2225, 0.7319, 0.3343, 0.711, 0.3421, 0.7051, 0.2277, 0.2869, 0.3954, 0.3156, 0.4048, 0.2638, 0.4664, 0.2607, 0.3841, 0.2869, 0.3954, 0.2356, 0.4483, 0.3156, 0.4048, 0.2869, 0.3954, 0.345, 0.2949, 0.2869, 0.3954, 0.2607, 0.3841, 0.3154, 0.2928, 0.345, 0.2949, 0.3154, 0.2928, 0.356, 0.2029, 0.3154, 0.2928, 0.2883, 0.2895, 0.3292, 0.202, 0.3309, 0.491, 0.3481, 0.415, 0.3665, 0.4921, 0.3156, 0.4048, 0.3481, 0.415, 0.2953, 0.4799, 0.3481, 0.415, 0.3756, 0.2985, 0.3812, 0.4201, 0.3481, 0.415, 0.3156, 0.4048, 0.3756, 0.2985, 0.3756, 0.2985, 0.3858, 0.2032, 0.411, 0.3006, 0.3756, 0.2985, 0.345, 0.2949, 0.3858, 0.2032, 0.4429, 0.4326, 0.4779, 0.3044, 0.4596, 0.4427, 0.4429, 0.4326, 0.4596, 0.4427, 0.4309, 0.4916, 0.5086, 0.3157, 0.4779, 0.3044, 0.5062, 0.2086, 0.4096, 0.424, 0.3812, 0.4201, 0.4403, 0.3016, 0.4429, 0.4326, 0.4096, 0.424, 0.4779, 0.3044, 0.4096, 0.424, 0.3974, 0.4901, 0.3812, 0.4201, 0.4096, 0.424, 0.4429, 0.4326, 0.3974, 0.4901, 0.4403, 0.3016, 0.411, 0.3006, 0.447, 0.1997, 0.4779, 0.3044, 0.4403, 0.3016, 0.4802, 0.2054, 0.213, 0.4975, 0.1933, 0.4609, 0.2356, 0.4483, 0.1933, 0.4609, 0.213, 0.4975, 0.1738, 0.4806, 0.7198, 0.6193, 0.7439, 0.6116, 0.7193, 0.6309, 0.7439, 0.6116, 0.7198, 0.6193, 0.7358, 0.5897, 0.7715, 0.6064, 0.7439, 0.6116, 0.7542, 0.5699, 0.7439, 0.6116, 0.7715, 0.6064, 0.7459, 0.6231, 0.166, 0.4279, 0.1933, 0.4609, 0.1499, 0.4504, 0.1933, 0.4609, 0.166, 0.4279, 0.2116, 0.4262, 0.1465, 0.413, 0.166, 0.4279, 0.1295, 0.4362, 0.166, 0.4279, 0.1465, 0.413, 0.1827, 0.3986, 0.8718, 0.5396, 0.8916, 0.513, 0.8885, 0.5589, 0.8723, 0.4757, 0.8916, 0.513, 0.8513, 0.5022, 0.8916, 0.513, 0.8723, 0.4757, 0.9155, 0.4925, 0.8916, 0.513, 0.9155, 0.4925, 0.9093, 0.5399, 0.7952, 0.5948, 0.7825, 0.5646, 0.8185, 0.5774, 0.7952, 0.5948, 0.8185, 0.5774, 0.7997, 0.6099, 0.7715, 0.6064, 0.7952, 0.5948, 0.7745, 0.6206, 0.7952, 0.5948, 0.7715, 0.6064, 0.7825, 0.5646, 0.8492, 0.5604, 0.8308, 0.5244, 0.8718, 0.5396, 0.8492, 0.5604, 0.8555, 0.5777, 0.8185, 0.5774, 0.8308, 0.5244, 0.8492, 0.5604, 0.8044, 0.5488, 0.2843, 0.5298, 0.2476, 0.5164, 0.2953, 0.4799, 0.2476, 0.5164, 0.2843, 0.5298, 0.2404, 0.534, 0.213, 0.4975, 0.2476, 0.5164, 0.1872, 0.5237, 0.2476, 0.5164, 0.213, 0.4975, 0.2638, 0.4664, 0.3227, 0.5411, 0.3309, 0.491, 0.3626, 0.5393, 0.3201, 0.5596, 0.3227, 0.5411, 0.3647, 0.5704, 0.2843, 0.5298, 0.3227, 0.5411, 0.2751, 0.5623, 0.3227, 0.5411, 0.2843, 0.5298, 0.3309, 0.491, 0.4525, 0.5166, 0.4325, 0.522, 0.448, 0.4995, 0.4325, 0.522, 0.4525, 0.5166, 0.4343, 0.5361, 0.3626, 0.5393, 0.3975, 0.5319, 0.3647, 0.5704, 0.3974, 0.4901, 0.3975, 0.5319, 0.3665, 0.4921, 0.4325, 0.522, 0.3975, 0.5319, 0.4309, 0.4916, 0.3975, 0.5319, 0.4325, 0.522, 0.4003, 0.5478, 0.529, 0.6918, 0.5284, 0.7171, 0.5245, 0.6909, 0.529, 0.6918, 0.5245, 0.6909, 0.5329, 0.6715, 0.5755, 0.7465, 0.5726, 0.7219, 0.5797, 0.7453, 0.5343, 0.7537, 0.5267, 0.7536, 0.5284, 0.7171, 0.5694, 0.6974, 0.5644, 0.675, 0.574, 0.6966, 0.5694, 0.6974, 0.574, 0.6966, 0.5726, 0.7219, 0.5484, 0.6543, 0.5481, 0.6617, 0.528, 0.6643, 0.5481, 0.6617, 0.5484, 0.6543, 0.5644, 0.675, 0.2606, 0.8777, 0.2904, 0.8816, 0.2641, 0.8976, 0.2909, 0.8559, 0.2904, 0.8816, 0.2618, 0.859, 0.3234, 0.8802, 0.2904, 0.8816, 0.3223, 0.862, 0.2902, 0.9075, 0.2904, 0.8816, 0.3185, 0.8992, 0.2606, 0.8777, 0.2502, 0.8763, 0.2618, 0.859, 0.2571, 0.9058, 0.2502, 0.8763, 0.2641, 0.8976, 0.3254, 0.9074, 0.2907, 0.9224, 0.3185, 0.8992, 0.2902, 0.9075, 0.2907, 0.9224, 0.2641, 0.8976, 0.3234, 0.8802, 0.3339, 0.8793, 0.3185, 0.8992, 0.3316, 0.8526, 0.3339, 0.8793, 0.3223, 0.862, 0.2914, 0.842, 0.2909, 0.8559, 0.2533, 0.8488, 0.2909, 0.8559, 0.2914, 0.842, 0.3223, 0.862, 0.4983, 0.617, 0.4944, 0.5951, 0.5236, 0.609, 0.4944, 0.5951, 0.4983, 0.617, 0.4717, 0.5995, 0.6044, 0.6242, 0.6092, 0.6102, 0.6235, 0.6337, 0.6092, 0.6102, 0.6044, 0.6242, 0.5819, 0.5941, 0.6446, 0.6473, 0.651, 0.6331, 0.6644, 0.6644, 0.651, 0.6331, 0.6446, 0.6473, 0.6291, 0.6206, 0.5509, 0.6075, 0.5524, 0.5883, 0.578, 0.611, 0.5222, 0.5875, 0.5524, 0.5883, 0.5236, 0.609, 0.4848, 0.4918, 0.479, 0.4712, 0.5192, 0.466, 0.4911, 0.5396, 0.4848, 0.4918, 0.5219, 0.5252, 0.479, 0.4712, 0.4848, 0.4918, 0.4593, 0.4972, 0.4848, 0.4918, 0.4911, 0.5396, 0.4627, 0.5113, 0.6826, 0.5075, 0.6998, 0.5442, 0.6613, 0.5263, 0.6613, 0.5263, 0.6784, 0.5538, 0.6315, 0.5634, 0.6352, 0.4524, 0.6826, 0.5075, 0.6182, 0.4857, 0.6182, 0.4857, 0.6613, 0.5263, 0.5991, 0.539, 0.6879, 0.5763, 0.7036, 0.5703, 0.6969, 0.5993, 0.6684, 0.5995, 0.6879, 0.5763, 0.6838, 0.6198, 0.6998, 0.5442, 0.7036, 0.5703, 0.6784, 0.5538, 0.6784, 0.5538, 0.6879, 0.5763, 0.65, 0.58, 0.5691, 0.4642, 0.5756, 0.4274, 0.6182, 0.4857, 0.5599, 0.5284, 0.5691, 0.4642, 0.5991, 0.539, 0.5756, 0.4274, 0.5691, 0.4642, 0.5175, 0.4354, 0.5691, 0.4642, 0.5599, 0.5284, 0.5192, 0.466, 0.4944, 0.5951, 0.4911, 0.5396, 0.5222, 0.5875, 0.4911, 0.5396, 0.4944, 0.5951, 0.4685, 0.5495, 0.6092, 0.6102, 0.6315, 0.5634, 0.6291, 0.6206, 0.6315, 0.5634, 0.6092, 0.6102, 0.5991, 0.539, 0.651, 0.6331, 0.6684, 0.5995, 0.6707, 0.6465, 0.6684, 0.5995, 0.651, 0.6331, 0.65, 0.58, 0.5524, 0.5883, 0.5599, 0.5284, 0.5819, 0.5941, 0.5219, 0.5252, 0.5599, 0.5284, 0.5222, 0.5875, 0.447, 0.1997, 0.4583, 0.004561, 0.4802, 0.2054, 0.4583, 0.004561, 0.447, 0.1997, 0.4322, 0.001587, 0.4802, 0.2054, 0.4894, 0.01698, 0.5062, 0.2086, 0.3858, 0.2032, 0.356, 0.2029, 0.3977, 0.0001188, 0.3858, 0.2032, 0.3977, 0.0001188, 0.4208, 0.2016, 0.356, 0.2029, 0.3292, 0.202, 0.3652, -0.0001052, 0.3292, 0.202, 0.3038, 0.1992, 0.336, 0.001346, 0.7126, 0.009806, 0.7051, 0.2277, 0.6866, 0.01122, 0.728, 0.2225, 0.7051, 0.2277, 0.7409, 0.01089, 0.6654, 0.2252, 0.667, 0.01075, 0.6829, 0.2294, 0.667, 0.01075, 0.6654, 0.2252, 0.6369, 0.00621, 0.7807, 0.2177, 0.7536, 0.2218, 0.8041, 0.02566, 0.7715, 0.01861, 0.7536, 0.2218, 0.7409, 0.01089, 0.2481, 0.1937, 0.216, 0.188, 0.2364, 0.01685, 0.2801, 0.197, 0.2481, 0.1937, 0.2754, 0.00767, 0.5704, 0.2162, 0.5743, 0.01095, 0.6369, 0.2218, 0.5743, 0.01095, 0.5704, 0.2162, 0.5125, 0.02146, 0.3038, 0.1992, 0.2801, 0.197, 0.3068, 0.004068, 0.4343, 0.5361, 0.4542, 0.5291, 0.4371, 0.5571, 0.3695, 0.6004, 0.3647, 0.5704, 0.3734, 0.6025, 0.7462, 0.6393, 0.7459, 0.6231, 0.7716, 0.6379, 0.7193, 0.6309, 0.7459, 0.6231, 0.7185, 0.6419, 0.4003, 0.5478, 0.4343, 0.5361, 0.4064, 0.5664, 0.3647, 0.5704, 0.3695, 0.6004, 0.3504, 0.5976, 0.2751, 0.5623, 0.2819, 0.5889, 0.2654, 0.5941, 0.8052, 0.6267, 0.7997, 0.6099, 0.8293, 0.6143, 0.7745, 0.6206, 0.7997, 0.6099, 0.7821, 0.6352, 0.3155, 0.5883, 0.3201, 0.5596, 0.3504, 0.5976, 0.2751, 0.5623, 0.3201, 0.5596, 0.2819, 0.5889, 0.2601, 0.5738, 0.2751, 0.5623, 0.2635, 0.5995, 0.2611, 0.6061, 0.2497, 0.5873, 0.2635, 0.5995, 0.1993, 0.5407, 0.1997, 0.5521, 0.1816, 0.5484, 0.1872, 0.5237, 0.1993, 0.5407, 0.1789, 0.5421, 0.8667, 0.609, 0.8609, 0.5928, 0.8904, 0.5979, 0.8667, 0.609, 0.8417, 0.621, 0.8609, 0.5928, 0.8258, 0.5929, 0.8555, 0.5777, 0.8336, 0.605, 0.2497, 0.5873, 0.2265, 0.5642, 0.2601, 0.5738, 0.2404, 0.534, 0.2751, 0.5623, 0.2335, 0.5491, 0.2265, 0.5642, 0.1997, 0.5521, 0.2335, 0.5491, 0.1872, 0.5237, 0.2404, 0.534, 0.1993, 0.5407, 0.3647, 0.5704, 0.4003, 0.5478, 0.3811, 0.5823, 0.1998, 0.3557, 0.2339, 0.3749, 0.1827, 0.3986, 0.8555, 0.5777, 0.8492, 0.5604, 0.8885, 0.5589, 0.8885, 0.5589, 0.8855, 0.5769, 0.8555, 0.5777])
me_hand.materials.append(mat_material_004)
me_hand.use_remesh_preserve_volume = False
me_hand.use_remesh_preserve_attributes = False
me_hand.use_mirror_vertex_groups = False
me_hand.update()

# ---- objects
ob_hand = bpy.data.objects.new('Hand', me_hand)

# ---- transforms, parenting, visibility, modifiers, constraints
ob_hand.location = (0.0, 0.0, 0.0)
ob_hand.lineart.crease_threshold = 0.0

# ---- collection membership
col_collection_1.objects.link(ob_hand)

# ---- scene / render settings (as saved in the file)
scene.frame_start = 1; scene.frame_end = 250; scene.frame_set(1)
scene.render.engine = 'BLENDER_EEVEE_NEXT'
scene.render.resolution_percentage = 50
scene.render.dither_intensity = 0.0
scene.cycles.use_denoising = False
scene.cycles.samples = 10
scene.cycles.sampling_pattern = 'TABULATED_SOBOL'
scene.cycles.light_sampling_threshold = 0.0
scene.cycles.use_adaptive_sampling = False
scene.cycles.use_light_tree = False
scene.cycles.blur_glossy = 0.0
scene.cycles.volume_bounces = 1
scene.cycles.pixel_filter_type = 'GAUSSIAN'
scene.cycles.sample_clamp_indirect = 0.0
scene.view_settings.view_transform = 'Standard'
bpy.context.view_layer.update()

# ---- added for rendering (the .blend has no active camera and no usable light): camera, sun
cam_auto = bpy.data.cameras.new('AutoCamera')
cam_auto.lens = 50.0
cam_auto.sensor_width = 36.0
cam_auto.clip_end = 1000.0
ob_auto_camera = bpy.data.objects.new('AutoCamera', cam_auto)
scene.collection.objects.link(ob_auto_camera)
ob_auto_camera.location = (0.14447, -0.314439, 0.219402)
ob_auto_camera.rotation_euler = (1.09748, -7.21219e-08, 0.694738)
scene.camera = ob_auto_camera
light_auto_sun = bpy.data.lights.new('AutoSun', 'SUN')
light_auto_sun.energy = 3.0
light_auto_sun.angle = 0.0523599
ob_auto_sun = bpy.data.objects.new('AutoSun', light_auto_sun)
scene.collection.objects.link(ob_auto_sun)
ob_auto_sun.rotation_euler = (0.872665, 0.174533, 0.523599)
bpy.context.view_layer.update()
